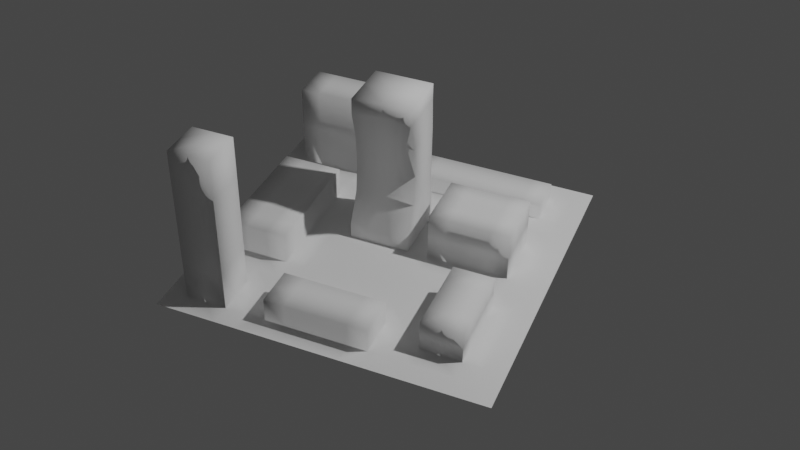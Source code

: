 # Source: mini-city-2-specular.blend  (saved by Blender 2.92.15; exported with 4.5.12 LTS)
import bpy
from mathutils import Matrix  # noqa: F401  (used for matrix-valued properties, if any)

bpy.ops.wm.read_factory_settings(use_empty=True)
scene = bpy.context.scene
scene.name = 'Scene'

# ---- collections
col_collection = bpy.data.collections.new('Collection'); scene.collection.children.link(col_collection)

# ---- world
world_world = bpy.data.worlds.new('World'); scene.world = world_world
world_world.use_nodes = True; world_world.node_tree.nodes.clear()
_N = world_world.node_tree.nodes; _L = world_world.node_tree.links
n0 = _N.new('ShaderNodeOutputWorld'); n0.name = 'World Output'; n0.location = (300, 300)
n1 = _N.new('ShaderNodeBackground'); n1.name = 'Background'; n1.location = (10, 300)
n1.inputs[0].default_value = (0.05088, 0.05088, 0.05088, 1.0)
_L.new(n1.outputs[0], n0.inputs[0])
n0.is_active_output = True
world_world.color = (0.05088, 0.05088, 0.05088)
world_world.use_sun_shadow = False
world_world.sun_shadow_jitter_overblur = 0.0

# ---- cameras
cam_camera = bpy.data.cameras.new('Camera')
cam_camera.clip_end = 100.0
cam_camera.ortho_scale = 7.314

# ---- lights
light_light = bpy.data.lights.new('Light', 'POINT')
light_light.transmission_factor = 0.0
light_light.energy = 1000.0
light_light.shadow_soft_size = 0.1
light_light.shadow_maximum_resolution = 0.006
light_light.use_absolute_resolution = True

# ---- meshes
me_plane_008 = bpy.data.meshes.new('Plane.008')
me_plane_008.from_pydata([(-1.0, -1.0, 0.0), (1.0, -1.0, 0.0), (-1.0, 1.0, 0.0), (1.0, 1.0, 0.0), (-1.0, 0.875, 0.0), (-1.0, 0.75, 0.0), (-1.0, 0.625, 0.0), (-1.0, 0.5, 0.0), (-1.0, 0.375, 0.0), (-1.0, 0.25, 0.0), (-1.0, 0.125, 0.0), (-1.0, 0.0, 0.0), (-1.0, -0.125, 0.0), (-1.0, -0.25, 0.0), (-1.0, -0.375, 0.0), (-1.0, -0.5, 0.0), (-1.0, -0.625, 0.0), (-1.0, -0.75, 0.0), (-1.0, -0.875, 0.0), (-0.875, -1.0, 0.0), (-0.75, -1.0, 0.0), (-0.625, -1.0, 0.0), (-0.5, -1.0, 0.0), (-0.375, -1.0, 0.0), (-0.25, -1.0, 0.0), (-0.125, -1.0, 0.0), (0.0, -1.0, 0.0), (0.125, -1.0, 0.0), (0.25, -1.0, 0.0), (0.375, -1.0, 0.0), (0.5, -1.0, 0.0), (0.625, -1.0, 0.0), (0.75, -1.0, 0.0), (0.875, -1.0, 0.0), (1.0, -0.875, 0.0), (1.0, -0.75, 0.0), (1.0, -0.625, 0.0), (1.0, -0.5, 0.0), (1.0, -0.375, 0.0), (1.0, -0.25, 0.0), (1.0, -0.125, 0.0), (1.0, 0.0, 0.0), (1.0, 0.125, 0.0), (1.0, 0.25, 0.0), (1.0, 0.375, 0.0), (1.0, 0.5, 0.0), (1.0, 0.625, 0.0), (1.0, 0.75, 0.0), (1.0, 0.875, 0.0), (0.875, 1.0, 0.0), (0.75, 1.0, 0.0), (0.625, 1.0, 0.0), (0.5, 1.0, 0.0), (0.375, 1.0, 0.0), (0.25, 1.0, 0.0), (0.125, 1.0, 0.0), (0.0, 1.0, 0.0), (-0.125, 1.0, 0.0), (-0.25, 1.0, 0.0), (-0.375, 1.0, 0.0), (-0.5, 1.0, 0.0), (-0.625, 1.0, 0.0), (-0.75, 1.0, 0.0), (-0.875, 1.0, 0.0), (-0.875, -0.875, 0.0), (-0.5, -0.875, 0.0), (-0.375, -0.875, 0.0), (-0.25, -0.875, 0.0), (-0.125, -0.875, 0.0), (2.98e-08, -0.875, 0.0), (0.125, -0.875, 0.0), (0.25, -0.875, 0.0), (0.375, -0.875, 0.0), (0.5, -0.875, 0.0), (0.625, -0.875, 0.0), (0.75, -0.875, 0.0), (0.875, -0.875, 0.0), (-0.875, -0.75, 1.0), (-0.625, -0.75, 0.0), (-0.5, -0.75, 0.0), (-0.375, -0.75, 0.0), (0.25, -0.75, 0.0), (0.375, -0.75, 0.0), (0.5, -0.75, 0.0), (0.625, -0.75, 0.0), (0.75, -0.75, 0.0), (0.875, -0.75, 0.0), (-0.875, -0.625, 0.0), (-0.625, -0.625, 0.0), (-0.5, -0.625, 0.0), (-0.375, -0.625, 0.0), (-0.25, -0.625, 0.0), (-0.125, -0.625, 0.0), (0.0, -0.625, 0.0), (0.125, -0.625, 0.0), (0.25, -0.625, 0.0), (0.375, -0.625, 0.0), (0.5, -0.625, 0.0), (0.5, -2.98e-08, 0.3), (0.75, -0.625, 0.0), (0.875, -0.625, 0.0), (-0.875, -0.5, 0.0), (-0.75, -0.5, 0.0), (-0.625, -0.5, 0.0), (-0.5, -0.5, 0.0), (-0.375, -0.5, 0.0), (-0.25, -0.5, 0.0), (-0.125, -0.5, 0.0), (2.98e-08, -0.5, 0.0), (0.125, -0.5, 0.0), (0.25, -0.5, 0.0), (0.375, -0.5, 0.0), (0.5, -0.5, 0.0), (0.375, 0.0, 0.3), (0.75, -0.5, 0.0), (0.875, -0.5, 0.0), (-0.875, -0.375, 0.0), (-0.75, -0.375, 0.0), (-0.625, -0.375, 0.0), (-0.5, -0.375, 0.0), (-0.375, -0.375, 0.0), (-0.25, -0.375, 0.0), (-0.125, -0.375, 0.0), (0.0, -0.375, 0.0), (0.125, -0.375, 0.0), (0.25, -0.375, 0.0), (0.375, -0.375, 0.0), (0.5, -0.375, 0.0), (0.25, -2.98e-08, 0.3), (0.75, -0.375, 0.0), (0.875, -0.375, 0.0), (-0.875, -0.25, 0.0), (-0.5, -0.25, 0.0), (-0.375, -0.25, 0.0), (-0.25, -0.25, 0.0), (-0.125, -0.25, 0.0), (0.0, -0.25, 0.0), (0.125, -0.25, 0.0), (0.25, -0.25, 0.0), (0.375, -0.25, 0.0), (0.5, -0.25, 0.0), (0.625, -0.25, 0.0), (0.75, -0.25, 0.0), (0.875, -0.25, 0.0), (-0.875, -0.125, 0.0), (-0.5, -0.125, 0.0), (-0.375, -0.125, 0.0), (-0.25, -0.125, 0.0), (-0.125, -0.125, 0.0), (0.0, -0.125, 0.0), (0.125, -0.125, 0.0), (0.25, -0.125, 0.0), (0.375, -0.125, 0.0), (0.5, -0.125, 0.0), (0.625, -0.125, 0.0), (0.75, -0.125, 0.0), (0.875, -0.125, 0.0), (-0.875, 2.98e-08, 0.0), (-0.375, 0.625, 0.0), (-0.5, -1.49e-08, 0.0), (-0.375, -1.49e-08, 0.0), (-0.25, 0.0, 0.0), (2.98e-08, -2.98e-08, 0.0), (0.125, -2.98e-08, 0.0), (0.25, -2.98e-08, 0.0), (0.375, 0.0, 0.0), (0.5, -2.98e-08, 0.0), (0.625, -2.98e-08, 0.0), (0.75, -2.98e-08, 0.0), (0.875, -2.98e-08, 0.0), (-0.875, 0.125, 0.0), (-0.5, 0.625, 0.0), (-0.5, 0.125, 0.0), (-0.375, 0.125, 0.0), (-0.25, 0.125, 0.0), (2.98e-08, -0.875, 0.1508), (-0.125, -0.875, 0.1508), (0.125, 0.125, 0.0), (0.25, 0.125, 0.0), (0.75, 0.125, 0.0), (0.875, 0.125, 0.0), (-0.875, 0.25, 0.0), (-0.875, 0.625, 0.0), (-0.5, 0.25, 0.0), (-0.375, 0.25, 0.0), (-0.25, -0.875, 0.1508), (-0.375, -0.875, 0.1508), (0.25, 0.25, 0.0), (0.75, 0.25, 0.0), (0.875, 0.25, 0.0), (-0.875, 0.375, 0.0), (-0.75, 0.375, 0.0), (-0.625, 0.375, 0.0), (-0.5, 0.375, 0.0), (-0.375, 0.375, 0.0), (-0.25, 0.375, 0.0), (-0.125, 0.375, 0.0), (-2.98e-08, 0.375, 0.0), (0.125, 0.375, 0.0), (0.25, 0.375, 0.0), (0.375, 0.375, 0.0), (0.5, 0.375, 0.0), (0.625, 0.375, 0.0), (0.75, 0.375, 0.0), (0.875, 0.375, 0.0), (-0.875, 0.5, 0.0), (-0.75, 0.5, 0.0), (-0.625, 0.5, 0.0), (-0.5, 0.5, 0.0), (-0.375, 0.5, 0.0), (-0.25, 0.5, 0.0), (-0.125, 0.5, 0.0), (0.0, 0.5, 0.0), (0.125, 0.5, 0.0), (0.25, 0.5, 0.0), (0.375, 0.5, 0.0), (0.5, 0.5, 0.0), (0.625, 0.5, 0.0), (0.75, 0.5, 0.0), (0.875, 0.5, 0.0), (-0.75, 0.625, 0.0), (-0.625, 0.625, 0.0), (-0.25, 0.625, 0.0), (-0.125, 0.625, 0.0), (0.0, 0.625, 0.0), (0.125, 0.625, 0.0), (0.25, 0.625, 0.0), (0.375, 0.625, 0.0), (0.5, 0.625, 0.0), (0.625, 0.625, 0.0), (0.75, 0.625, 0.0), (0.875, 0.625, 0.0), (-0.875, 0.75, 0.0), (-0.625, 0.875, 0.5418), (-0.375, 0.75, 0.0), (-0.25, 0.75, 0.0), (-0.125, 0.75, 0.0), (0.75, 0.75, 0.0), (0.875, 0.75, 0.0), (-0.625, 0.875, 0.0), (-0.5, 0.875, 0.0), (-0.25, 0.875, 0.0), (-0.125, 0.875, 0.0), (0.0, 0.875, 0.0), (0.125, 0.875, 0.0), (0.25, 0.875, 0.0), (0.375, 0.875, 0.0), (0.5, 0.875, 0.0), (0.625, 0.875, 0.0), (0.75, 0.875, 0.0), (0.875, 0.875, 0.0), (0.5, -0.75, 0.2), (0.625, -0.75, 0.2), (0.75, -0.75, 0.2), (0.5, -0.625, 0.2), (0.625, -0.625, 0.2), (0.75, -0.625, 0.2), (0.5, -0.5, 0.2), (0.625, -0.5, 0.2), (0.75, -0.5, 0.2), (0.5, -0.375, 0.2), (0.625, -0.375, 0.2), (0.75, -0.375, 0.2), (0.5, -0.25, 0.2), (0.625, -0.25, 0.2), (0.75, -0.25, 0.2), (0.625, -2.98e-08, 0.3), (0.75, -2.98e-08, 0.3), (0.25, 0.125, 0.3), (0.375, 0.125, 0.3), (0.5, 0.125, 0.3), (0.625, 0.125, 0.3), (0.75, 0.125, 0.3), (0.25, 0.25, 0.3), (0.375, 0.25, 0.3), (0.5, 0.25, 0.3), (0.625, 0.25, 0.3), (0.75, 0.25, 0.3), (0.25, 0.375, 0.3), (0.375, 0.375, 0.3), (0.5, 0.375, 0.3), (0.625, 0.375, 0.3), (0.75, 0.375, 0.3), (-0.125, 0.625, 0.1), (0.0, 0.625, 0.1), (0.125, 0.625, 0.1), (0.25, 0.625, 0.1), (0.375, 0.625, 0.1), (0.5, 0.625, 0.1), (0.625, 0.625, 0.1), (0.75, 0.625, 0.1), (-0.125, 0.75, 0.1), (0.0, 0.75, 0.1), (0.125, 0.75, 0.1), (0.25, 0.75, 0.1), (0.375, 0.75, 0.1), (0.5, 0.75, 0.1), (0.625, 0.75, 0.1), (0.75, 0.75, 0.1), (-0.125, 0.875, 0.1), (0.0, 0.875, 0.1), (0.125, 0.875, 0.1), (0.25, 0.875, 0.1), (0.375, 0.875, 0.1), (0.5, 0.875, 0.1), (0.625, 0.875, 0.1), (0.75, 0.875, 0.1), (-0.875, -0.375, 0.1855), (-0.75, -0.375, 0.1855), (-0.625, -0.375, 0.1855), (-0.5, -0.375, 0.1855), (-0.875, -0.25, 0.1855), (-0.875, 0.75, 0.5418), (-0.5, -0.25, 0.1855), (-0.625, -0.875, 1.0), (-0.75, 0.625, 0.5418), (-0.75, -0.875, 1.0), (-0.625, 0.625, 0.5418), (-0.5, -1.49e-08, 0.1855), (-0.875, -0.875, 1.0), (-0.375, 0.625, 0.5418), (-0.875, 0.875, 0.0), (-0.75, 0.875, 0.0), (-0.375, 0.875, 0.0), (-0.75, -0.25, 0.1855), (-0.625, -0.25, 0.1855), (-0.875, -0.125, 0.1855), (-0.75, -0.125, 0.1855), (-0.625, -0.125, 0.1855), (-0.5, -0.125, 0.1855), (-0.875, 2.98e-08, 0.1855), (-0.75, -1.49e-08, 0.1855), (-0.625, 7.451e-09, 0.1855), (-0.875, 0.125, 0.1855), (-0.75, 0.125, 0.1855), (-0.625, 0.125, 0.1855), (-0.5, 0.125, 0.1855), (-0.875, 0.25, 0.1855), (-0.75, 0.25, 0.1855), (-0.625, 0.25, 0.1855), (-0.5, 0.25, 0.1855), (-0.875, 0.375, 0.1855), (-0.75, 0.375, 0.1855), (-0.625, 0.375, 0.1855), (-0.5, 0.375, 0.1855), (-0.875, 0.875, 0.5418), (-0.75, -0.875, 0.0), (-0.625, -0.875, 0.0), (-0.875, -0.75, 0.0), (-0.75, -0.625, 0.0), (-0.5, 0.625, 0.5418), (-0.875, 0.625, 0.5418), (-0.75, 0.75, 0.5418), (-0.625, 0.75, 0.5418), (-0.5, 0.75, 0.5418), (-0.375, 0.75, 0.5418), (-0.75, 0.875, 0.5418), (-0.5, 0.875, 0.5418), (-0.375, 0.875, 0.5418), (-0.75, -0.75, 1.0), (-0.625, -0.75, 1.0), (-0.875, -0.625, 1.0), (-0.75, -0.625, 1.0), (-0.625, -0.625, 1.0), (-0.125, -1.49e-08, 0.0), (-0.25, 0.25, 0.0), (0.125, 0.25, 0.0), (0.125, -0.875, 0.1508), (0.25, -0.875, 0.1508), (-0.375, -0.75, 0.1508), (-0.25, -0.75, 0.1508), (-0.125, -0.75, 0.1508), (0.0, -0.75, 0.1508), (0.125, -0.75, 0.1508), (0.25, -0.75, 0.1508), (-0.375, -0.625, 0.1508), (-0.25, -0.625, 0.1508), (-0.125, -0.625, 0.1508), (0.0, -0.625, 0.1508), (0.125, -0.625, 0.1508), (0.25, -0.625, 0.1508), (-0.875, 0.875, 0.2705), (-0.375, 0.625, 0.2705), (-0.625, 0.875, 0.2705), (-0.75, 0.875, 0.2705), (-0.375, 0.875, 0.2705), (-0.875, 0.75, 0.2705), (-0.875, 0.625, 0.2705), (-0.625, 0.625, 0.2705), (-0.5, 0.625, 0.2705), (-0.375, 0.75, 0.2705), (-0.5, 0.875, 0.2705), (-0.75, 0.625, 0.2705), (0.75, 0.25, 0.15), (0.75, 0.375, 0.15), (0.5, -2.98e-08, 0.15), (0.625, 0.375, 0.15), (0.375, 0.0, 0.15), (0.25, -2.98e-08, 0.15), (0.5, 0.375, 0.15), (0.25, 0.125, 0.15), (0.375, 0.375, 0.15), (0.25, 0.375, 0.15), (0.25, 0.25, 0.15), (0.75, 0.125, 0.15), (0.625, -2.98e-08, 0.15), (0.75, -2.98e-08, 0.15), (-0.875, -0.75, 0.5), (-0.625, -0.875, 0.5), (-0.75, -0.625, 0.5), (-0.75, -0.875, 0.5), (-0.875, -0.875, 0.5), (-0.625, -0.75, 0.5), (-0.625, -0.625, 0.5), (-0.875, -0.625, 0.5), (-0.875, -0.75, 0.25), (-0.625, -0.875, 0.25), (-0.625, -0.625, 0.25), (-0.875, -0.625, 0.25), (-0.75, -0.625, 0.25), (-0.75, -0.875, 0.25), (-0.875, -0.875, 0.25), (-0.625, -0.75, 0.25), (-0.75, -0.625, 0.75), (-0.75, -0.875, 0.75), (-0.875, -0.875, 0.75), (-0.625, -0.75, 0.75), (-0.875, -0.75, 0.75), (-0.625, -0.875, 0.75), (-0.625, -0.625, 0.75), (-0.875, -0.625, 0.75), (0.5, -0.75, 0.1), (0.625, -0.75, 0.1), (0.75, -0.5, 0.1), (0.75, -0.375, 0.1), (0.5, -0.25, 0.1), (0.5, -0.375, 0.1), (0.75, -0.75, 0.1), (0.75, -0.625, 0.1), (0.5, -0.5, 0.1), (0.5, -0.625, 0.1), (0.625, -0.25, 0.1), (0.75, -0.25, 0.1)], [], [(65, 78, 347), (65, 80, 79), (94, 380, 95), (69, 176, 68), (93, 379, 94), (68, 185, 67), (92, 378, 93), (71, 82, 81), (73, 82, 72), (73, 84, 83), (75, 84, 74), (76, 85, 75), (79, 88, 78), (79, 90, 89), (67, 186, 66), (91, 377, 92), (66, 369, 80), (90, 376, 91), (80, 375, 90), (82, 95, 81), (83, 96, 82), (439, 260, 436), (431, 254, 440), (86, 99, 85), (349, 101, 87), (349, 103, 102), (89, 103, 88), (90, 104, 89), (91, 105, 90), (92, 106, 91), (93, 107, 92), (94, 108, 93), (95, 109, 94), (96, 110, 95), (97, 111, 96), (435, 264, 441), (432, 251, 431), (99, 115, 114), (101, 117, 116), (103, 117, 102), (104, 118, 103), (104, 120, 119), (105, 121, 120), (107, 121, 106), (107, 123, 122), (109, 123, 108), (110, 124, 109), (111, 125, 110), (112, 126, 111), (434, 259, 433), (436, 263, 435), (115, 129, 114), (116, 311, 131), (131, 326, 144), (144, 330, 157), (120, 132, 119), (120, 134, 133), (122, 134, 121), (123, 135, 122), (124, 136, 123), (124, 138, 137), (126, 138, 125), (127, 139, 126), (438, 253, 437), (440, 257, 439), (129, 143, 142), (157, 333, 170), (183, 336, 172), (193, 340, 183), (133, 145, 132), (133, 147, 146), (135, 147, 134), (136, 148, 135), (137, 149, 136), (137, 151, 150), (138, 152, 151), (139, 153, 152), (141, 153, 140), (141, 155, 154), (143, 155, 142), (192, 344, 193), (132, 310, 119), (119, 309, 118), (145, 160, 159), (147, 160, 146), (148, 161, 147), (149, 364, 148), (150, 162, 149), (151, 163, 150), (152, 164, 151), (153, 165, 152), (154, 166, 153), (155, 167, 154), (156, 168, 155), (191, 343, 192), (145, 313, 132), (170, 337, 181), (160, 172, 159), (161, 173, 160), (163, 178, 177), (405, 98, 395), (396, 282, 394), (395, 113, 397), (399, 281, 396), (168, 180, 179), (159, 329, 145), (118, 308, 117), (190, 342, 191), (172, 184, 183), (173, 365, 184), (177, 187, 366), (397, 128, 398), (398, 268, 400), (401, 280, 399), (400, 273, 403), (180, 188, 179), (181, 341, 190), (172, 318, 159), (117, 307, 116), (183, 194, 193), (184, 195, 194), (187, 198, 366), (402, 279, 401), (403, 278, 402), (404, 267, 406), (406, 266, 405), (189, 203, 188), (191, 205, 190), (191, 207, 206), (192, 208, 207), (194, 208, 193), (195, 209, 194), (195, 211, 210), (197, 211, 196), (197, 213, 212), (199, 213, 198), (199, 215, 214), (200, 216, 215), (201, 217, 216), (202, 218, 217), (204, 218, 203), (205, 220, 182), (207, 220, 206), (208, 221, 207), (208, 158, 171), (210, 158, 209), (210, 223, 222), (211, 224, 223), (213, 224, 212), (214, 225, 213), (215, 226, 214), (216, 227, 215), (217, 228, 216), (217, 230, 229), (219, 230, 218), (222, 234, 158), (223, 235, 222), (223, 291, 236), (242, 300, 243), (237, 290, 230), (236, 299, 242), (230, 289, 229), (249, 298, 237), (229, 288, 228), (231, 237, 230), (235, 323, 234), (235, 242, 241), (248, 306, 249), (228, 287, 227), (247, 305, 248), (227, 286, 226), (246, 304, 247), (226, 285, 225), (245, 303, 246), (238, 249, 237), (19, 18, 0), (19, 346, 64), (21, 346, 20), (22, 347, 21), (22, 66, 65), (24, 66, 23), (25, 67, 24), (25, 69, 68), (27, 69, 26), (27, 71, 70), (28, 72, 71), (30, 72, 29), (30, 74, 73), (32, 74, 31), (32, 76, 75), (33, 34, 76), (76, 35, 86), (86, 36, 100), (36, 115, 100), (37, 130, 115), (38, 143, 130), (39, 156, 143), (40, 169, 156), (41, 180, 169), (42, 189, 180), (43, 204, 189), (44, 219, 204), (45, 231, 219), (46, 238, 231), (47, 250, 238), (48, 49, 250), (250, 50, 249), (249, 51, 248), (247, 51, 52), (247, 53, 246), (246, 54, 245), (244, 54, 55), (243, 55, 56), (243, 57, 242), (241, 57, 58), (323, 58, 59), (240, 59, 60), (239, 60, 61), (322, 61, 62), (321, 62, 63), (4, 63, 2), (5, 321, 4), (182, 5, 6), (205, 6, 7), (8, 205, 7), (9, 190, 8), (170, 9, 10), (157, 10, 11), (144, 11, 12), (13, 144, 12), (116, 13, 14), (101, 14, 15), (87, 15, 16), (17, 87, 16), (64, 17, 18), (251, 255, 254), (253, 255, 252), (254, 258, 257), (255, 259, 258), (258, 260, 257), (259, 261, 258), (260, 264, 263), (261, 265, 264), (433, 256, 438), (442, 262, 434), (437, 252, 432), (441, 265, 442), (128, 269, 268), (113, 270, 269), (266, 270, 98), (266, 272, 271), (269, 273, 268), (270, 274, 269), (271, 275, 270), (272, 276, 271), (274, 278, 273), (275, 279, 274), (275, 281, 280), (276, 282, 281), (394, 277, 393), (393, 272, 404), (284, 291, 283), (285, 292, 284), (286, 293, 285), (287, 294, 286), (288, 295, 287), (289, 296, 288), (289, 298, 297), (292, 299, 291), (293, 300, 292), (294, 301, 293), (295, 302, 294), (295, 304, 303), (296, 305, 304), (297, 306, 305), (243, 301, 244), (224, 283, 223), (244, 302, 245), (225, 284, 224), (386, 345, 381), (383, 357, 391), (381, 356, 384), (385, 355, 390), (387, 312, 386), (389, 317, 388), (390, 320, 382), (308, 311, 307), (309, 324, 308), (309, 313, 325), (311, 327, 326), (324, 328, 327), (325, 329, 328), (326, 331, 330), (328, 331, 327), (329, 332, 328), (331, 333, 330), (332, 334, 331), (318, 335, 332), (334, 337, 333), (334, 339, 338), (336, 339, 335), (338, 341, 337), (338, 343, 342), (340, 343, 339), (391, 358, 385), (384, 233, 383), (388, 315, 392), (382, 350, 389), (392, 351, 387), (424, 319, 425), (423, 363, 429), (425, 77, 427), (426, 314, 428), (315, 312, 351), (317, 352, 315), (350, 353, 317), (350, 355, 354), (352, 345, 312), (353, 356, 352), (354, 233, 353), (355, 357, 354), (319, 359, 77), (316, 360, 359), (77, 362, 361), (359, 363, 362), (429, 360, 426), (427, 361, 430), (428, 316, 424), (430, 362, 423), (185, 369, 186), (176, 370, 185), (176, 372, 371), (367, 372, 175), (367, 374, 373), (369, 376, 375), (371, 376, 370), (372, 377, 371), (373, 378, 372), (373, 380, 379), (70, 175, 69), (95, 374, 81), (71, 367, 70), (81, 368, 71), (220, 387, 182), (158, 389, 171), (221, 392, 220), (322, 383, 239), (240, 385, 323), (234, 382, 158), (171, 388, 221), (182, 386, 232), (323, 390, 234), (321, 384, 322), (239, 391, 240), (232, 381, 321), (188, 404, 179), (203, 393, 188), (168, 405, 167), (179, 406, 168), (187, 402, 199), (199, 401, 200), (178, 403, 187), (200, 399, 201), (164, 400, 178), (165, 398, 164), (201, 396, 202), (166, 397, 165), (202, 394, 203), (167, 395, 166), (418, 409, 419), (416, 410, 420), (415, 414, 418), (417, 412, 422), (422, 408, 416), (421, 407, 415), (419, 413, 417), (420, 411, 421), (346, 421, 64), (349, 417, 88), (64, 415, 348), (78, 416, 347), (88, 422, 78), (348, 418, 87), (347, 420, 346), (87, 419, 349), (414, 423, 409), (408, 424, 410), (407, 430, 414), (413, 426, 412), (412, 428, 408), (411, 427, 407), (409, 429, 413), (410, 425, 411), (141, 442, 142), (85, 432, 84), (142, 434, 129), (114, 438, 99), (97, 439, 112), (99, 437, 85), (127, 435, 140), (129, 433, 114), (84, 431, 83), (140, 441, 141), (83, 440, 97), (112, 436, 127), (65, 79, 78), (65, 66, 80), (94, 379, 380), (69, 175, 176), (93, 378, 379), (68, 176, 185), (92, 377, 378), (71, 72, 82), (73, 83, 82), (73, 74, 84), (75, 85, 84), (76, 86, 85), (79, 89, 88), (79, 80, 90), (67, 185, 186), (91, 376, 377), (66, 186, 369), (90, 375, 376), (80, 369, 375), (82, 96, 95), (83, 97, 96), (439, 257, 260), (431, 251, 254), (86, 100, 99), (349, 102, 101), (349, 88, 103), (89, 104, 103), (90, 105, 104), (91, 106, 105), (92, 107, 106), (93, 108, 107), (94, 109, 108), (95, 110, 109), (96, 111, 110), (97, 112, 111), (435, 263, 264), (432, 252, 251), (99, 100, 115), (101, 102, 117), (103, 118, 117), (104, 119, 118), (104, 105, 120), (105, 106, 121), (107, 122, 121), (107, 108, 123), (109, 124, 123), (110, 125, 124), (111, 126, 125), (112, 127, 126), (434, 262, 259), (436, 260, 263), (115, 130, 129), (116, 307, 311), (131, 311, 326), (144, 326, 330), (120, 133, 132), (120, 121, 134), (122, 135, 134), (123, 136, 135), (124, 137, 136), (124, 125, 138), (126, 139, 138), (127, 140, 139), (438, 256, 253), (440, 254, 257), (129, 130, 143), (157, 330, 333), (183, 340, 336), (193, 344, 340), (133, 146, 145), (133, 134, 147), (135, 148, 147), (136, 149, 148), (137, 150, 149), (137, 138, 151), (138, 139, 152), (139, 140, 153), (141, 154, 153), (141, 142, 155), (143, 156, 155), (192, 343, 344), (132, 313, 310), (119, 310, 309), (145, 146, 160), (147, 161, 160), (148, 364, 161), (149, 162, 364), (150, 163, 162), (151, 164, 163), (152, 165, 164), (153, 166, 165), (154, 167, 166), (155, 168, 167), (156, 169, 168), (191, 342, 343), (145, 329, 313), (170, 333, 337), (160, 173, 172), (161, 174, 173), (163, 164, 178), (405, 266, 98), (396, 281, 282), (395, 98, 113), (399, 280, 281), (168, 169, 180), (159, 318, 329), (118, 309, 308), (190, 341, 342), (172, 173, 184), (173, 174, 365), (177, 178, 187), (397, 113, 128), (398, 128, 268), (401, 279, 280), (400, 268, 273), (180, 189, 188), (181, 337, 341), (172, 336, 318), (117, 308, 307), (183, 184, 194), (184, 365, 195), (187, 199, 198), (402, 278, 279), (403, 273, 278), (404, 272, 267), (406, 267, 266), (189, 204, 203), (191, 206, 205), (191, 192, 207), (192, 193, 208), (194, 209, 208), (195, 210, 209), (195, 196, 211), (197, 212, 211), (197, 198, 213), (199, 214, 213), (199, 200, 215), (200, 201, 216), (201, 202, 217), (202, 203, 218), (204, 219, 218), (205, 206, 220), (207, 221, 220), (208, 171, 221), (208, 209, 158), (210, 222, 158), (210, 211, 223), (211, 212, 224), (213, 225, 224), (214, 226, 225), (215, 227, 226), (216, 228, 227), (217, 229, 228), (217, 218, 230), (219, 231, 230), (222, 235, 234), (223, 236, 235), (223, 283, 291), (242, 299, 300), (237, 298, 290), (236, 291, 299), (230, 290, 289), (249, 306, 298), (229, 289, 288), (231, 238, 237), (235, 241, 323), (235, 236, 242), (248, 305, 306), (228, 288, 287), (247, 304, 305), (227, 287, 286), (246, 303, 304), (226, 286, 285), (245, 302, 303), (238, 250, 249), (19, 64, 18), (19, 20, 346), (21, 347, 346), (22, 65, 347), (22, 23, 66), (24, 67, 66), (25, 68, 67), (25, 26, 69), (27, 70, 69), (27, 28, 71), (28, 29, 72), (30, 73, 72), (30, 31, 74), (32, 75, 74), (32, 33, 76), (33, 1, 34), (76, 34, 35), (86, 35, 36), (36, 37, 115), (37, 38, 130), (38, 39, 143), (39, 40, 156), (40, 41, 169), (41, 42, 180), (42, 43, 189), (43, 44, 204), (44, 45, 219), (45, 46, 231), (46, 47, 238), (47, 48, 250), (48, 3, 49), (250, 49, 50), (249, 50, 51), (247, 248, 51), (247, 52, 53), (246, 53, 54), (244, 245, 54), (243, 244, 55), (243, 56, 57), (241, 242, 57), (323, 241, 58), (240, 323, 59), (239, 240, 60), (322, 239, 61), (321, 322, 62), (4, 321, 63), (5, 232, 321), (182, 232, 5), (205, 182, 6), (8, 190, 205), (9, 181, 190), (170, 181, 9), (157, 170, 10), (144, 157, 11), (13, 131, 144), (116, 131, 13), (101, 116, 14), (87, 101, 15), (17, 348, 87), (64, 348, 17), (251, 252, 255), (253, 256, 255), (254, 255, 258), (255, 256, 259), (258, 261, 260), (259, 262, 261), (260, 261, 264), (261, 262, 265), (433, 259, 256), (442, 265, 262), (437, 253, 252), (441, 264, 265), (128, 113, 269), (113, 98, 270), (266, 271, 270), (266, 267, 272), (269, 274, 273), (270, 275, 274), (271, 276, 275), (272, 277, 276), (274, 279, 278), (275, 280, 279), (275, 276, 281), (276, 277, 282), (394, 282, 277), (393, 277, 272), (284, 292, 291), (285, 293, 292), (286, 294, 293), (287, 295, 294), (288, 296, 295), (289, 297, 296), (289, 290, 298), (292, 300, 299), (293, 301, 300), (294, 302, 301), (295, 303, 302), (295, 296, 304), (296, 297, 305), (297, 298, 306), (243, 300, 301), (224, 284, 283), (244, 301, 302), (225, 285, 284), (386, 312, 345), (383, 233, 357), (381, 345, 356), (385, 358, 355), (387, 351, 312), (389, 350, 317), (390, 355, 320), (308, 324, 311), (309, 325, 324), (309, 310, 313), (311, 324, 327), (324, 325, 328), (325, 313, 329), (326, 327, 331), (328, 332, 331), (329, 318, 332), (331, 334, 333), (332, 335, 334), (318, 336, 335), (334, 338, 337), (334, 335, 339), (336, 340, 339), (338, 342, 341), (338, 339, 343), (340, 344, 343), (391, 357, 358), (384, 356, 233), (388, 317, 315), (382, 320, 350), (392, 315, 351), (424, 316, 319), (423, 362, 363), (425, 319, 77), (426, 360, 314), (315, 352, 312), (317, 353, 352), (350, 354, 353), (350, 320, 355), (352, 356, 345), (353, 233, 356), (354, 357, 233), (355, 358, 357), (319, 316, 359), (316, 314, 360), (77, 359, 362), (359, 360, 363), (429, 363, 360), (427, 77, 361), (428, 314, 316), (430, 361, 362), (185, 370, 369), (176, 371, 370), (176, 175, 372), (367, 373, 372), (367, 368, 374), (369, 370, 376), (371, 377, 376), (372, 378, 377), (373, 379, 378), (373, 374, 380), (70, 367, 175), (95, 380, 374), (71, 368, 367), (81, 374, 368), (220, 392, 387), (158, 382, 389), (221, 388, 392), (322, 384, 383), (240, 391, 385), (234, 390, 382), (171, 389, 388), (182, 387, 386), (323, 385, 390), (321, 381, 384), (239, 383, 391), (232, 386, 381), (188, 393, 404), (203, 394, 393), (168, 406, 405), (179, 404, 406), (187, 403, 402), (199, 402, 401), (178, 400, 403), (200, 401, 399), (164, 398, 400), (165, 397, 398), (201, 399, 396), (166, 395, 397), (202, 396, 394), (167, 405, 395), (418, 414, 409), (416, 408, 410), (415, 407, 414), (417, 413, 412), (422, 412, 408), (421, 411, 407), (419, 409, 413), (420, 410, 411), (346, 420, 421), (349, 419, 417), (64, 421, 415), (78, 422, 416), (88, 417, 422), (348, 415, 418), (347, 416, 420), (87, 418, 419), (414, 430, 423), (408, 428, 424), (407, 427, 430), (413, 429, 426), (412, 426, 428), (411, 425, 427), (409, 423, 429), (410, 424, 425), (141, 441, 442), (85, 437, 432), (142, 442, 434), (114, 433, 438), (97, 440, 439), (99, 438, 437), (127, 436, 435), (129, 434, 433), (84, 432, 431), (140, 435, 441), (83, 431, 440), (112, 439, 436)])
me_plane_008.polygons.foreach_set('use_smooth', [True] * 810)
_uv = me_plane_008.uv_layers.new(name='UVMap')
_uv.uv.foreach_set('vector', [0.25, 0.0625, 0.1875, 0.125, 0.1875, 0.0625, 0.25, 0.0625, 0.3125, 0.125, 0.25, 0.125, 0.5625, 0.1875, 0.625, 0.1875, 0.625, 0.1875, 0.5, 0.0625, 0.4375, 0.0625, 0.4375, 0.0625, 0.5, 0.1875, 0.5625, 0.1875, 0.5625, 0.1875, 0.4375, 0.0625, 0.375, 0.0625, 0.375, 0.0625, 0.4375, 0.1875, 0.5, 0.1875, 0.5, 0.1875, 0.625, 0.0625, 0.6875, 0.125, 0.625, 0.125, 0.75, 0.0625, 0.6875, 0.125, 0.6875, 0.0625, 0.75, 0.0625, 0.8125, 0.125, 0.75, 0.125, 0.875, 0.0625, 0.8125, 0.125, 0.8125, 0.0625, 0.9375, 0.0625, 0.875, 0.125, 0.875, 0.0625, 0.25, 0.125, 0.1875, 0.1875, 0.1875, 0.125, 0.25, 0.125, 0.3125, 0.1875, 0.25, 0.1875, 0.375, 0.0625, 0.3125, 0.0625, 0.3125, 0.0625, 0.375, 0.1875, 0.4375, 0.1875, 0.4375, 0.1875, 0.3125, 0.0625, 0.3125, 0.125, 0.3125, 0.125, 0.3125, 0.1875, 0.375, 0.1875, 0.375, 0.1875, 0.3125, 0.125, 0.3125, 0.1875, 0.3125, 0.1875, 0.6875, 0.125, 0.625, 0.1875, 0.625, 0.125, 0.75, 0.125, 0.6875, 0.1875, 0.6875, 0.125, 0.75, 0.25, 0.75, 0.3125, 0.75, 0.3125, 0.75, 0.125, 0.75, 0.1875, 0.75, 0.1875, 0.9375, 0.125, 0.875, 0.1875, 0.875, 0.125, 0.125, 0.1875, 0.0625, 0.25, 0.0625, 0.1875, 0.125, 0.1875, 0.1875, 0.25, 0.125, 0.25, 0.25, 0.1875, 0.1875, 0.25, 0.1875, 0.1875, 0.3125, 0.1875, 0.25, 0.25, 0.25, 0.1875, 0.375, 0.1875, 0.3125, 0.25, 0.3125, 0.1875, 0.4375, 0.1875, 0.375, 0.25, 0.375, 0.1875, 0.5, 0.1875, 0.4375, 0.25, 0.4375, 0.1875, 0.5625, 0.1875, 0.5, 0.25, 0.5, 0.1875, 0.625, 0.1875, 0.5625, 0.25, 0.5625, 0.1875, 0.6875, 0.1875, 0.625, 0.25, 0.625, 0.1875, 0.75, 0.1875, 0.6875, 0.25, 0.6875, 0.1875, 0.75, 0.375, 0.8125, 0.375, 0.8125, 0.375, 0.8125, 0.125, 0.75, 0.125, 0.75, 0.125, 0.875, 0.1875, 0.9375, 0.25, 0.875, 0.25, 0.0625, 0.25, 0.125, 0.3125, 0.0625, 0.3125, 0.1875, 0.25, 0.125, 0.3125, 0.125, 0.25, 0.25, 0.25, 0.1875, 0.3125, 0.1875, 0.25, 0.25, 0.25, 0.3125, 0.3125, 0.25, 0.3125, 0.3125, 0.25, 0.375, 0.3125, 0.3125, 0.3125, 0.4375, 0.25, 0.375, 0.3125, 0.375, 0.25, 0.4375, 0.25, 0.5, 0.3125, 0.4375, 0.3125, 0.5625, 0.25, 0.5, 0.3125, 0.5, 0.25, 0.625, 0.25, 0.5625, 0.3125, 0.5625, 0.25, 0.6875, 0.25, 0.625, 0.3125, 0.625, 0.25, 0.75, 0.25, 0.6875, 0.3125, 0.6875, 0.25, 0.875, 0.3125, 0.875, 0.25, 0.875, 0.25, 0.75, 0.3125, 0.75, 0.375, 0.75, 0.375, 0.9375, 0.25, 0.875, 0.3125, 0.875, 0.25, 0.0625, 0.3125, 0.0625, 0.375, 0.0625, 0.375, 0.0625, 0.375, 0.0625, 0.4375, 0.0625, 0.4375, 0.0625, 0.4375, 0.0625, 0.5, 0.0625, 0.5, 0.3125, 0.3125, 0.25, 0.375, 0.25, 0.3125, 0.3125, 0.3125, 0.375, 0.375, 0.3125, 0.375, 0.4375, 0.3125, 0.375, 0.375, 0.375, 0.3125, 0.5, 0.3125, 0.4375, 0.375, 0.4375, 0.3125, 0.5625, 0.3125, 0.5, 0.375, 0.5, 0.3125, 0.5625, 0.3125, 0.625, 0.375, 0.5625, 0.375, 0.6875, 0.3125, 0.625, 0.375, 0.625, 0.3125, 0.75, 0.3125, 0.6875, 0.375, 0.6875, 0.3125, 0.875, 0.1875, 0.875, 0.125, 0.875, 0.125, 0.75, 0.1875, 0.75, 0.25, 0.75, 0.25, 0.875, 0.3125, 0.9375, 0.375, 0.875, 0.375, 0.0625, 0.5, 0.0625, 0.5625, 0.0625, 0.5625, 0.25, 0.625, 0.25, 0.5625, 0.25, 0.5625, 0.25, 0.6875, 0.25, 0.625, 0.25, 0.625, 0.3125, 0.375, 0.25, 0.4375, 0.25, 0.375, 0.3125, 0.375, 0.375, 0.4375, 0.3125, 0.4375, 0.4375, 0.375, 0.375, 0.4375, 0.375, 0.375, 0.5, 0.375, 0.4375, 0.4375, 0.4375, 0.375, 0.5625, 0.375, 0.5, 0.4375, 0.5, 0.375, 0.5625, 0.375, 0.625, 0.4375, 0.5625, 0.4375, 0.625, 0.375, 0.6875, 0.4375, 0.625, 0.4375, 0.6875, 0.375, 0.75, 0.4375, 0.6875, 0.4375, 0.8125, 0.375, 0.75, 0.4375, 0.75, 0.375, 0.8125, 0.375, 0.875, 0.4375, 0.8125, 0.4375, 0.9375, 0.375, 0.875, 0.4375, 0.875, 0.375, 0.1875, 0.6875, 0.25, 0.6875, 0.25, 0.6875, 0.25, 0.375, 0.25, 0.3125, 0.25, 0.3125, 0.25, 0.3125, 0.1875, 0.3125, 0.1875, 0.3125, 0.25, 0.4375, 0.3125, 0.5, 0.25, 0.5, 0.375, 0.4375, 0.3125, 0.5, 0.3125, 0.4375, 0.4375, 0.4375, 0.375, 0.5, 0.375, 0.4375, 0.5, 0.4375, 0.4375, 0.5, 0.4375, 0.4375, 0.5625, 0.4375, 0.5, 0.5, 0.5, 0.4375, 0.625, 0.4375, 0.5625, 0.5, 0.5625, 0.4375, 0.6875, 0.4375, 0.625, 0.5, 0.625, 0.4375, 0.75, 0.4375, 0.6875, 0.5, 0.6875, 0.4375, 0.8125, 0.4375, 0.75, 0.5, 0.75, 0.4375, 0.875, 0.4375, 0.8125, 0.5, 0.8125, 0.4375, 0.9375, 0.4375, 0.875, 0.5, 0.875, 0.4375, 0.125, 0.6875, 0.1875, 0.6875, 0.1875, 0.6875, 0.25, 0.4375, 0.25, 0.375, 0.25, 0.375, 0.0625, 0.5625, 0.0625, 0.625, 0.0625, 0.625, 0.3125, 0.5, 0.25, 0.5625, 0.25, 0.5, 0.375, 0.5, 0.3125, 0.5625, 0.3125, 0.5, 0.5625, 0.5, 0.625, 0.5625, 0.5625, 0.5625, 0.8125, 0.5, 0.75, 0.5, 0.75, 0.5, 0.8125, 0.6875, 0.875, 0.6875, 0.875, 0.6875, 0.75, 0.5, 0.6875, 0.5, 0.6875, 0.5, 0.75, 0.6875, 0.8125, 0.6875, 0.8125, 0.6875, 0.875, 0.5, 0.9375, 0.5625, 0.875, 0.5625, 0.25, 0.5, 0.25, 0.4375, 0.25, 0.4375, 0.1875, 0.3125, 0.125, 0.3125, 0.125, 0.3125, 0.0625, 0.6875, 0.125, 0.6875, 0.125, 0.6875, 0.25, 0.5625, 0.3125, 0.625, 0.25, 0.625, 0.3125, 0.5625, 0.375, 0.625, 0.3125, 0.625, 0.5625, 0.5625, 0.625, 0.625, 0.5625, 0.625, 0.6875, 0.5, 0.625, 0.5, 0.625, 0.5, 0.625, 0.5, 0.625, 0.5625, 0.625, 0.5625, 0.6875, 0.6875, 0.75, 0.6875, 0.75, 0.6875, 0.625, 0.5625, 0.625, 0.625, 0.625, 0.625, 0.9375, 0.5625, 0.875, 0.625, 0.875, 0.5625, 0.0625, 0.625, 0.0625, 0.6875, 0.0625, 0.6875, 0.25, 0.5625, 0.25, 0.5, 0.25, 0.5, 0.125, 0.3125, 0.0625, 0.3125, 0.0625, 0.3125, 0.25, 0.625, 0.3125, 0.6875, 0.25, 0.6875, 0.3125, 0.625, 0.375, 0.6875, 0.3125, 0.6875, 0.625, 0.625, 0.5625, 0.6875, 0.5625, 0.625, 0.625, 0.6875, 0.6875, 0.6875, 0.6875, 0.6875, 0.625, 0.625, 0.625, 0.6875, 0.625, 0.6875, 0.875, 0.5625, 0.875, 0.5, 0.875, 0.5, 0.875, 0.5, 0.8125, 0.5, 0.8125, 0.5, 0.9375, 0.625, 0.875, 0.6875, 0.875, 0.625, 0.125, 0.6875, 0.0625, 0.75, 0.0625, 0.6875, 0.125, 0.6875, 0.1875, 0.75, 0.125, 0.75, 0.1875, 0.6875, 0.25, 0.75, 0.1875, 0.75, 0.3125, 0.6875, 0.25, 0.75, 0.25, 0.6875, 0.375, 0.6875, 0.3125, 0.75, 0.3125, 0.6875, 0.375, 0.6875, 0.4375, 0.75, 0.375, 0.75, 0.5, 0.6875, 0.4375, 0.75, 0.4375, 0.6875, 0.5, 0.6875, 0.5625, 0.75, 0.5, 0.75, 0.625, 0.6875, 0.5625, 0.75, 0.5625, 0.6875, 0.625, 0.6875, 0.6875, 0.75, 0.625, 0.75, 0.6875, 0.6875, 0.75, 0.75, 0.6875, 0.75, 0.75, 0.6875, 0.8125, 0.75, 0.75, 0.75, 0.8125, 0.6875, 0.875, 0.75, 0.8125, 0.75, 0.9375, 0.6875, 0.875, 0.75, 0.875, 0.6875, 0.0625, 0.75, 0.125, 0.8125, 0.0625, 0.8125, 0.1875, 0.75, 0.125, 0.8125, 0.125, 0.75, 0.25, 0.75, 0.1875, 0.8125, 0.1875, 0.75, 0.25, 0.75, 0.3125, 0.8125, 0.25, 0.8125, 0.375, 0.75, 0.3125, 0.8125, 0.3125, 0.75, 0.375, 0.75, 0.4375, 0.8125, 0.375, 0.8125, 0.4375, 0.75, 0.5, 0.8125, 0.4375, 0.8125, 0.5625, 0.75, 0.5, 0.8125, 0.5, 0.75, 0.625, 0.75, 0.5625, 0.8125, 0.5625, 0.75, 0.6875, 0.75, 0.625, 0.8125, 0.625, 0.75, 0.75, 0.75, 0.6875, 0.8125, 0.6875, 0.75, 0.8125, 0.75, 0.75, 0.8125, 0.75, 0.75, 0.8125, 0.75, 0.875, 0.8125, 0.8125, 0.8125, 0.9375, 0.75, 0.875, 0.8125, 0.875, 0.75, 0.375, 0.8125, 0.3125, 0.875, 0.3125, 0.8125, 0.4375, 0.8125, 0.375, 0.875, 0.375, 0.8125, 0.4375, 0.8125, 0.4375, 0.875, 0.4375, 0.875, 0.4375, 0.9375, 0.5, 0.9375, 0.5, 0.9375, 0.875, 0.875, 0.875, 0.8125, 0.875, 0.8125, 0.4375, 0.875, 0.4375, 0.9375, 0.4375, 0.9375, 0.875, 0.8125, 0.8125, 0.8125, 0.8125, 0.8125, 0.875, 0.9375, 0.875, 0.875, 0.875, 0.875, 0.8125, 0.8125, 0.75, 0.8125, 0.75, 0.8125, 0.9375, 0.8125, 0.875, 0.875, 0.875, 0.8125, 0.375, 0.875, 0.3125, 0.9375, 0.3125, 0.875, 0.375, 0.875, 0.4375, 0.9375, 0.375, 0.9375, 0.8125, 0.9375, 0.875, 0.9375, 0.875, 0.9375, 0.75, 0.8125, 0.6875, 0.8125, 0.6875, 0.8125, 0.75, 0.9375, 0.8125, 0.9375, 0.8125, 0.9375, 0.6875, 0.8125, 0.625, 0.8125, 0.625, 0.8125, 0.6875, 0.9375, 0.75, 0.9375, 0.75, 0.9375, 0.625, 0.8125, 0.5625, 0.8125, 0.5625, 0.8125, 0.625, 0.9375, 0.6875, 0.9375, 0.6875, 0.9375, 0.9375, 0.875, 0.875, 0.9375, 0.875, 0.875, 0.0625, 0.0, 0.0, 0.0625, 0.0, 0.0, 0.0625, 0.0, 0.125, 0.0625, 0.0625, 0.0625, 0.1875, 0.0, 0.125, 0.0625, 0.125, 0.0, 0.25, 0.0, 0.1875, 0.0625, 0.1875, 0.0, 0.25, 0.0, 0.3125, 0.0625, 0.25, 0.0625, 0.375, 0.0, 0.3125, 0.0625, 0.3125, 0.0, 0.4375, 0.0, 0.375, 0.0625, 0.375, 0.0, 0.4375, 0.0, 0.5, 0.0625, 0.4375, 0.0625, 0.5625, 0.0, 0.5, 0.0625, 0.5, 0.0, 0.5625, 0.0, 0.625, 0.0625, 0.5625, 0.0625, 0.625, 0.0, 0.6875, 0.0625, 0.625, 0.0625, 0.75, 0.0, 0.6875, 0.0625, 0.6875, 0.0, 0.75, 0.0, 0.8125, 0.0625, 0.75, 0.0625, 0.875, 0.0, 0.8125, 0.0625, 0.8125, 0.0, 0.875, 0.0, 0.9375, 0.0625, 0.875, 0.0625, 0.9375, 0.0, 1.0, 0.0625, 0.9375, 0.0625, 0.9375, 0.0625, 1.0, 0.125, 0.9375, 0.125, 0.9375, 0.125, 1.0, 0.1875, 0.9375, 0.1875, 1.0, 0.1875, 0.9375, 0.25, 0.9375, 0.1875, 1.0, 0.25, 0.9375, 0.3125, 0.9375, 0.25, 1.0, 0.3125, 0.9375, 0.375, 0.9375, 0.3125, 1.0, 0.375, 0.9375, 0.4375, 0.9375, 0.375, 1.0, 0.4375, 0.9375, 0.5, 0.9375, 0.4375, 1.0, 0.5, 0.9375, 0.5625, 0.9375, 0.5, 1.0, 0.5625, 0.9375, 0.625, 0.9375, 0.5625, 1.0, 0.625, 0.9375, 0.6875, 0.9375, 0.625, 1.0, 0.6875, 0.9375, 0.75, 0.9375, 0.6875, 1.0, 0.75, 0.9375, 0.8125, 0.9375, 0.75, 1.0, 0.8125, 0.9375, 0.875, 0.9375, 0.8125, 1.0, 0.875, 0.9375, 0.9375, 0.9375, 0.875, 1.0, 0.9375, 0.9375, 1.0, 0.9375, 0.9375, 0.9375, 0.9375, 0.875, 1.0, 0.875, 0.9375, 0.875, 0.9375, 0.8125, 1.0, 0.8125, 0.9375, 0.75, 0.9375, 0.8125, 1.0, 0.75, 1.0, 0.75, 0.9375, 0.6875, 1.0, 0.6875, 0.9375, 0.6875, 0.9375, 0.625, 1.0, 0.625, 0.9375, 0.5625, 0.9375, 0.625, 1.0, 0.5625, 1.0, 0.5, 0.9375, 0.5625, 1.0, 0.5, 1.0, 0.5, 0.9375, 0.4375, 1.0, 0.4375, 0.9375, 0.375, 0.9375, 0.4375, 1.0, 0.375, 1.0, 0.3125, 0.9375, 0.375, 1.0, 0.3125, 1.0, 0.25, 0.9375, 0.3125, 1.0, 0.25, 1.0, 0.1875, 0.9375, 0.25, 1.0, 0.1875, 1.0, 0.125, 0.9375, 0.1875, 1.0, 0.125, 1.0, 0.0625, 0.9375, 0.125, 1.0, 0.0625, 1.0, 0.0, 0.9375, 0.0625, 1.0, 0.0, 1.0, 0.0, 0.875, 0.0625, 0.9375, 0.0, 0.9375, 0.0625, 0.8125, 0.0, 0.875, 0.0, 0.8125, 0.0625, 0.75, 0.0, 0.8125, 0.0, 0.75, 0.0, 0.6875, 0.0625, 0.75, 0.0, 0.75, 0.0, 0.625, 0.0625, 0.6875, 0.0, 0.6875, 0.0625, 0.5625, 0.0, 0.625, 0.0, 0.5625, 0.0625, 0.5, 0.0, 0.5625, 0.0, 0.5, 0.0625, 0.4375, 0.0, 0.5, 0.0, 0.4375, 0.0, 0.375, 0.0625, 0.4375, 0.0, 0.4375, 0.0625, 0.3125, 0.0, 0.375, 0.0, 0.3125, 0.0625, 0.25, 0.0, 0.3125, 0.0, 0.25, 0.0625, 0.1875, 0.0, 0.25, 0.0, 0.1875, 0.0, 0.125, 0.0625, 0.1875, 0.0, 0.1875, 0.0625, 0.0625, 0.0, 0.125, 0.0, 0.0625, 0.75, 0.125, 0.8125, 0.1875, 0.75, 0.1875, 0.875, 0.125, 0.8125, 0.1875, 0.8125, 0.125, 0.75, 0.1875, 0.8125, 0.25, 0.75, 0.25, 0.8125, 0.1875, 0.875, 0.25, 0.8125, 0.25, 0.8125, 0.25, 0.75, 0.3125, 0.75, 0.25, 0.875, 0.25, 0.8125, 0.3125, 0.8125, 0.25, 0.75, 0.3125, 0.8125, 0.375, 0.75, 0.375, 0.8125, 0.3125, 0.875, 0.375, 0.8125, 0.375, 0.875, 0.25, 0.875, 0.1875, 0.875, 0.1875, 0.875, 0.375, 0.875, 0.3125, 0.875, 0.3125, 0.875, 0.125, 0.8125, 0.125, 0.8125, 0.125, 0.8125, 0.375, 0.875, 0.375, 0.875, 0.375, 0.625, 0.5, 0.6875, 0.5625, 0.625, 0.5625, 0.6875, 0.5, 0.75, 0.5625, 0.6875, 0.5625, 0.8125, 0.5, 0.75, 0.5625, 0.75, 0.5, 0.8125, 0.5, 0.875, 0.5625, 0.8125, 0.5625, 0.6875, 0.5625, 0.625, 0.625, 0.625, 0.5625, 0.75, 0.5625, 0.6875, 0.625, 0.6875, 0.5625, 0.8125, 0.5625, 0.75, 0.625, 0.75, 0.5625, 0.875, 0.5625, 0.8125, 0.625, 0.8125, 0.5625, 0.6875, 0.625, 0.625, 0.6875, 0.625, 0.625, 0.75, 0.625, 0.6875, 0.6875, 0.6875, 0.625, 0.75, 0.625, 0.8125, 0.6875, 0.75, 0.6875, 0.8125, 0.625, 0.875, 0.6875, 0.8125, 0.6875, 0.875, 0.6875, 0.875, 0.625, 0.875, 0.625, 0.875, 0.625, 0.875, 0.5625, 0.875, 0.5625, 0.5, 0.8125, 0.4375, 0.875, 0.4375, 0.8125, 0.5625, 0.8125, 0.5, 0.875, 0.5, 0.8125, 0.625, 0.8125, 0.5625, 0.875, 0.5625, 0.8125, 0.6875, 0.8125, 0.625, 0.875, 0.625, 0.8125, 0.75, 0.8125, 0.6875, 0.875, 0.6875, 0.8125, 0.8125, 0.8125, 0.75, 0.875, 0.75, 0.8125, 0.8125, 0.8125, 0.875, 0.875, 0.8125, 0.875, 0.5, 0.875, 0.4375, 0.9375, 0.4375, 0.875, 0.5625, 0.875, 0.5, 0.9375, 0.5, 0.875, 0.625, 0.875, 0.5625, 0.9375, 0.5625, 0.875, 0.6875, 0.875, 0.625, 0.9375, 0.625, 0.875, 0.6875, 0.875, 0.75, 0.9375, 0.6875, 0.9375, 0.75, 0.875, 0.8125, 0.9375, 0.75, 0.9375, 0.8125, 0.875, 0.875, 0.9375, 0.8125, 0.9375, 0.5, 0.9375, 0.5625, 0.9375, 0.5625, 0.9375, 0.5, 0.8125, 0.4375, 0.8125, 0.4375, 0.8125, 0.5625, 0.9375, 0.625, 0.9375, 0.625, 0.9375, 0.5625, 0.8125, 0.5, 0.8125, 0.5, 0.8125, 0.0625, 0.875, 0.0625, 0.9375, 0.0625, 0.9375, 0.1875, 0.9375, 0.25, 0.9375, 0.25, 0.9375, 0.0625, 0.9375, 0.125, 0.9375, 0.125, 0.9375, 0.3125, 0.9375, 0.3125, 0.875, 0.3125, 0.875, 0.0625, 0.8125, 0.0625, 0.875, 0.0625, 0.875, 0.25, 0.8125, 0.1875, 0.8125, 0.1875, 0.8125, 0.3125, 0.875, 0.3125, 0.8125, 0.3125, 0.8125, 0.125, 0.3125, 0.0625, 0.375, 0.0625, 0.3125, 0.1875, 0.3125, 0.125, 0.375, 0.125, 0.3125, 0.1875, 0.3125, 0.25, 0.375, 0.1875, 0.375, 0.0625, 0.375, 0.125, 0.4375, 0.0625, 0.4375, 0.125, 0.375, 0.1875, 0.4375, 0.125, 0.4375, 0.1875, 0.375, 0.25, 0.4375, 0.1875, 0.4375, 0.0625, 0.4375, 0.125, 0.5, 0.0625, 0.5, 0.1875, 0.4375, 0.125, 0.5, 0.125, 0.4375, 0.25, 0.4375, 0.1875, 0.5, 0.1875, 0.4375, 0.125, 0.5, 0.0625, 0.5625, 0.0625, 0.5, 0.1875, 0.5, 0.125, 0.5625, 0.125, 0.5, 0.25, 0.5, 0.1875, 0.5625, 0.1875, 0.5, 0.125, 0.5625, 0.0625, 0.625, 0.0625, 0.5625, 0.125, 0.5625, 0.1875, 0.625, 0.125, 0.625, 0.25, 0.5625, 0.1875, 0.625, 0.1875, 0.5625, 0.125, 0.625, 0.0625, 0.6875, 0.0625, 0.625, 0.125, 0.625, 0.1875, 0.6875, 0.125, 0.6875, 0.25, 0.625, 0.1875, 0.6875, 0.1875, 0.625, 0.25, 0.9375, 0.3125, 0.9375, 0.3125, 0.9375, 0.125, 0.9375, 0.1875, 0.9375, 0.1875, 0.9375, 0.1875, 0.8125, 0.125, 0.8125, 0.125, 0.8125, 0.3125, 0.8125, 0.25, 0.8125, 0.25, 0.8125, 0.125, 0.8125, 0.0625, 0.8125, 0.0625, 0.8125, 0.125, 0.0625, 0.0625, 0.0625, 0.0625, 0.0625, 0.125, 0.1875, 0.1875, 0.1875, 0.1875, 0.1875, 0.0625, 0.0625, 0.0625, 0.125, 0.0625, 0.125, 0.1875, 0.125, 0.1875, 0.0625, 0.1875, 0.0625, 0.125, 0.8125, 0.0625, 0.875, 0.0625, 0.8125, 0.1875, 0.8125, 0.125, 0.875, 0.125, 0.8125, 0.25, 0.8125, 0.1875, 0.875, 0.1875, 0.8125, 0.25, 0.8125, 0.3125, 0.875, 0.25, 0.875, 0.125, 0.875, 0.0625, 0.9375, 0.0625, 0.875, 0.1875, 0.875, 0.125, 0.9375, 0.125, 0.875, 0.25, 0.875, 0.1875, 0.9375, 0.1875, 0.875, 0.3125, 0.875, 0.25, 0.9375, 0.25, 0.875, 0.0625, 0.0625, 0.125, 0.125, 0.0625, 0.125, 0.125, 0.0625, 0.1875, 0.125, 0.125, 0.125, 0.0625, 0.125, 0.125, 0.1875, 0.0625, 0.1875, 0.125, 0.125, 0.1875, 0.1875, 0.125, 0.1875, 0.1875, 0.1875, 0.1875, 0.125, 0.1875, 0.125, 0.0625, 0.125, 0.0625, 0.1875, 0.0625, 0.1875, 0.1875, 0.0625, 0.125, 0.0625, 0.125, 0.0625, 0.0625, 0.1875, 0.125, 0.1875, 0.125, 0.1875, 0.375, 0.0625, 0.3125, 0.125, 0.3125, 0.0625, 0.4375, 0.0625, 0.375, 0.125, 0.375, 0.0625, 0.4375, 0.0625, 0.5, 0.125, 0.4375, 0.125, 0.5625, 0.0625, 0.5, 0.125, 0.5, 0.0625, 0.5625, 0.0625, 0.625, 0.125, 0.5625, 0.125, 0.3125, 0.125, 0.375, 0.1875, 0.3125, 0.1875, 0.4375, 0.125, 0.375, 0.1875, 0.375, 0.125, 0.5, 0.125, 0.4375, 0.1875, 0.4375, 0.125, 0.5625, 0.125, 0.5, 0.1875, 0.5, 0.125, 0.5625, 0.125, 0.625, 0.1875, 0.5625, 0.1875, 0.5625, 0.0625, 0.5, 0.0625, 0.5, 0.0625, 0.625, 0.1875, 0.625, 0.125, 0.625, 0.125, 0.625, 0.0625, 0.5625, 0.0625, 0.5625, 0.0625, 0.625, 0.125, 0.625, 0.0625, 0.625, 0.0625, 0.125, 0.8125, 0.0625, 0.8125, 0.0625, 0.8125, 0.3125, 0.8125, 0.25, 0.8125, 0.25, 0.8125, 0.1875, 0.8125, 0.125, 0.8125, 0.125, 0.8125, 0.125, 0.9375, 0.1875, 0.9375, 0.1875, 0.9375, 0.25, 0.9375, 0.3125, 0.9375, 0.3125, 0.9375, 0.3125, 0.875, 0.3125, 0.8125, 0.3125, 0.8125, 0.25, 0.8125, 0.1875, 0.8125, 0.1875, 0.8125, 0.0625, 0.8125, 0.0625, 0.875, 0.0625, 0.875, 0.3125, 0.9375, 0.3125, 0.875, 0.3125, 0.875, 0.0625, 0.9375, 0.125, 0.9375, 0.125, 0.9375, 0.1875, 0.9375, 0.25, 0.9375, 0.25, 0.9375, 0.0625, 0.875, 0.0625, 0.9375, 0.0625, 0.9375, 0.875, 0.625, 0.875, 0.5625, 0.875, 0.5625, 0.875, 0.6875, 0.875, 0.625, 0.875, 0.625, 0.875, 0.5, 0.8125, 0.5, 0.8125, 0.5, 0.875, 0.5625, 0.875, 0.5, 0.875, 0.5, 0.625, 0.625, 0.625, 0.6875, 0.625, 0.6875, 0.625, 0.6875, 0.6875, 0.6875, 0.6875, 0.6875, 0.625, 0.5625, 0.625, 0.625, 0.625, 0.625, 0.6875, 0.6875, 0.75, 0.6875, 0.75, 0.6875, 0.625, 0.5, 0.625, 0.5625, 0.625, 0.5625, 0.6875, 0.5, 0.625, 0.5, 0.625, 0.5, 0.75, 0.6875, 0.8125, 0.6875, 0.8125, 0.6875, 0.75, 0.5, 0.6875, 0.5, 0.6875, 0.5, 0.8125, 0.6875, 0.875, 0.6875, 0.875, 0.6875, 0.8125, 0.5, 0.75, 0.5, 0.75, 0.5, 0.0625, 0.1875, 0.125, 0.1875, 0.125, 0.1875, 0.1875, 0.0625, 0.125, 0.0625, 0.125, 0.0625, 0.0625, 0.125, 0.0625, 0.1875, 0.0625, 0.1875, 0.1875, 0.1875, 0.1875, 0.125, 0.1875, 0.125, 0.1875, 0.125, 0.1875, 0.0625, 0.1875, 0.0625, 0.0625, 0.0625, 0.0625, 0.125, 0.0625, 0.125, 0.125, 0.1875, 0.1875, 0.1875, 0.1875, 0.1875, 0.125, 0.0625, 0.0625, 0.0625, 0.0625, 0.0625, 0.125, 0.0625, 0.0625, 0.0625, 0.0625, 0.0625, 0.125, 0.1875, 0.1875, 0.1875, 0.1875, 0.1875, 0.0625, 0.0625, 0.0625, 0.125, 0.0625, 0.125, 0.1875, 0.125, 0.1875, 0.0625, 0.1875, 0.0625, 0.1875, 0.1875, 0.1875, 0.125, 0.1875, 0.125, 0.0625, 0.125, 0.0625, 0.1875, 0.0625, 0.1875, 0.1875, 0.0625, 0.125, 0.0625, 0.125, 0.0625, 0.0625, 0.1875, 0.125, 0.1875, 0.125, 0.1875, 0.0625, 0.1875, 0.125, 0.1875, 0.125, 0.1875, 0.1875, 0.0625, 0.125, 0.0625, 0.125, 0.0625, 0.0625, 0.125, 0.0625, 0.1875, 0.0625, 0.1875, 0.1875, 0.1875, 0.1875, 0.125, 0.1875, 0.125, 0.1875, 0.125, 0.1875, 0.0625, 0.1875, 0.0625, 0.0625, 0.0625, 0.0625, 0.125, 0.0625, 0.125, 0.125, 0.1875, 0.1875, 0.1875, 0.1875, 0.1875, 0.125, 0.0625, 0.0625, 0.0625, 0.0625, 0.0625, 0.8125, 0.375, 0.875, 0.375, 0.875, 0.375, 0.875, 0.125, 0.8125, 0.125, 0.8125, 0.125, 0.875, 0.375, 0.875, 0.3125, 0.875, 0.3125, 0.875, 0.25, 0.875, 0.1875, 0.875, 0.1875, 0.75, 0.1875, 0.75, 0.25, 0.75, 0.25, 0.875, 0.1875, 0.875, 0.125, 0.875, 0.125, 0.75, 0.3125, 0.75, 0.375, 0.75, 0.375, 0.875, 0.3125, 0.875, 0.25, 0.875, 0.25, 0.8125, 0.125, 0.75, 0.125, 0.75, 0.125, 0.75, 0.375, 0.8125, 0.375, 0.8125, 0.375, 0.75, 0.125, 0.75, 0.1875, 0.75, 0.1875, 0.75, 0.25, 0.75, 0.3125, 0.75, 0.3125, 0.25, 0.0625, 0.25, 0.125, 0.1875, 0.125, 0.25, 0.0625, 0.3125, 0.0625, 0.3125, 0.125, 0.5625, 0.1875, 0.5625, 0.1875, 0.625, 0.1875, 0.5, 0.0625, 0.5, 0.0625, 0.4375, 0.0625, 0.5, 0.1875, 0.5, 0.1875, 0.5625, 0.1875, 0.4375, 0.0625, 0.4375, 0.0625, 0.375, 0.0625, 0.4375, 0.1875, 0.4375, 0.1875, 0.5, 0.1875, 0.625, 0.0625, 0.6875, 0.0625, 0.6875, 0.125, 0.75, 0.0625, 0.75, 0.125, 0.6875, 0.125, 0.75, 0.0625, 0.8125, 0.0625, 0.8125, 0.125, 0.875, 0.0625, 0.875, 0.125, 0.8125, 0.125, 0.9375, 0.0625, 0.9375, 0.125, 0.875, 0.125, 0.25, 0.125, 0.25, 0.1875, 0.1875, 0.1875, 0.25, 0.125, 0.3125, 0.125, 0.3125, 0.1875, 0.375, 0.0625, 0.375, 0.0625, 0.3125, 0.0625, 0.375, 0.1875, 0.375, 0.1875, 0.4375, 0.1875, 0.3125, 0.0625, 0.3125, 0.0625, 0.3125, 0.125, 0.3125, 0.1875, 0.3125, 0.1875, 0.375, 0.1875, 0.3125, 0.125, 0.3125, 0.125, 0.3125, 0.1875, 0.6875, 0.125, 0.6875, 0.1875, 0.625, 0.1875, 0.75, 0.125, 0.75, 0.1875, 0.6875, 0.1875, 0.75, 0.25, 0.75, 0.25, 0.75, 0.3125, 0.75, 0.125, 0.75, 0.125, 0.75, 0.1875, 0.9375, 0.125, 0.9375, 0.1875, 0.875, 0.1875, 0.125, 0.1875, 0.125, 0.25, 0.0625, 0.25, 0.125, 0.1875, 0.1875, 0.1875, 0.1875, 0.25, 0.25, 0.1875, 0.25, 0.25, 0.1875, 0.25, 0.3125, 0.1875, 0.3125, 0.25, 0.25, 0.25, 0.375, 0.1875, 0.375, 0.25, 0.3125, 0.25, 0.4375, 0.1875, 0.4375, 0.25, 0.375, 0.25, 0.5, 0.1875, 0.5, 0.25, 0.4375, 0.25, 0.5625, 0.1875, 0.5625, 0.25, 0.5, 0.25, 0.625, 0.1875, 0.625, 0.25, 0.5625, 0.25, 0.6875, 0.1875, 0.6875, 0.25, 0.625, 0.25, 0.75, 0.1875, 0.75, 0.25, 0.6875, 0.25, 0.75, 0.375, 0.75, 0.375, 0.8125, 0.375, 0.8125, 0.125, 0.8125, 0.125, 0.75, 0.125, 0.875, 0.1875, 0.9375, 0.1875, 0.9375, 0.25, 0.0625, 0.25, 0.125, 0.25, 0.125, 0.3125, 0.1875, 0.25, 0.1875, 0.3125, 0.125, 0.3125, 0.25, 0.25, 0.25, 0.3125, 0.1875, 0.3125, 0.25, 0.25, 0.3125, 0.25, 0.3125, 0.3125, 0.3125, 0.25, 0.375, 0.25, 0.375, 0.3125, 0.4375, 0.25, 0.4375, 0.3125, 0.375, 0.3125, 0.4375, 0.25, 0.5, 0.25, 0.5, 0.3125, 0.5625, 0.25, 0.5625, 0.3125, 0.5, 0.3125, 0.625, 0.25, 0.625, 0.3125, 0.5625, 0.3125, 0.6875, 0.25, 0.6875, 0.3125, 0.625, 0.3125, 0.75, 0.25, 0.75, 0.3125, 0.6875, 0.3125, 0.875, 0.3125, 0.875, 0.3125, 0.875, 0.25, 0.75, 0.3125, 0.75, 0.3125, 0.75, 0.375, 0.9375, 0.25, 0.9375, 0.3125, 0.875, 0.3125, 0.0625, 0.3125, 0.0625, 0.3125, 0.0625, 0.375, 0.0625, 0.375, 0.0625, 0.375, 0.0625, 0.4375, 0.0625, 0.4375, 0.0625, 0.4375, 0.0625, 0.5, 0.3125, 0.3125, 0.3125, 0.375, 0.25, 0.375, 0.3125, 0.3125, 0.375, 0.3125, 0.375, 0.375, 0.4375, 0.3125, 0.4375, 0.375, 0.375, 0.375, 0.5, 0.3125, 0.5, 0.375, 0.4375, 0.375, 0.5625, 0.3125, 0.5625, 0.375, 0.5, 0.375, 0.5625, 0.3125, 0.625, 0.3125, 0.625, 0.375, 0.6875, 0.3125, 0.6875, 0.375, 0.625, 0.375, 0.75, 0.3125, 0.75, 0.375, 0.6875, 0.375, 0.875, 0.1875, 0.875, 0.1875, 0.875, 0.125, 0.75, 0.1875, 0.75, 0.1875, 0.75, 0.25, 0.875, 0.3125, 0.9375, 0.3125, 0.9375, 0.375, 0.0625, 0.5, 0.0625, 0.5, 0.0625, 0.5625, 0.25, 0.625, 0.25, 0.625, 0.25, 0.5625, 0.25, 0.6875, 0.25, 0.6875, 0.25, 0.625, 0.3125, 0.375, 0.3125, 0.4375, 0.25, 0.4375, 0.3125, 0.375, 0.375, 0.375, 0.375, 0.4375, 0.4375, 0.375, 0.4375, 0.4375, 0.375, 0.4375, 0.5, 0.375, 0.5, 0.4375, 0.4375, 0.4375, 0.5625, 0.375, 0.5625, 0.4375, 0.5, 0.4375, 0.5625, 0.375, 0.625, 0.375, 0.625, 0.4375, 0.625, 0.375, 0.6875, 0.375, 0.6875, 0.4375, 0.6875, 0.375, 0.75, 0.375, 0.75, 0.4375, 0.8125, 0.375, 0.8125, 0.4375, 0.75, 0.4375, 0.8125, 0.375, 0.875, 0.375, 0.875, 0.4375, 0.9375, 0.375, 0.9375, 0.4375, 0.875, 0.4375, 0.1875, 0.6875, 0.1875, 0.6875, 0.25, 0.6875, 0.25, 0.375, 0.25, 0.375, 0.25, 0.3125, 0.25, 0.3125, 0.25, 0.3125, 0.1875, 0.3125, 0.25, 0.4375, 0.3125, 0.4375, 0.3125, 0.5, 0.375, 0.4375, 0.375, 0.5, 0.3125, 0.5, 0.4375, 0.4375, 0.4375, 0.5, 0.375, 0.5, 0.5, 0.4375, 0.5, 0.5, 0.4375, 0.5, 0.5625, 0.4375, 0.5625, 0.5, 0.5, 0.5, 0.625, 0.4375, 0.625, 0.5, 0.5625, 0.5, 0.6875, 0.4375, 0.6875, 0.5, 0.625, 0.5, 0.75, 0.4375, 0.75, 0.5, 0.6875, 0.5, 0.8125, 0.4375, 0.8125, 0.5, 0.75, 0.5, 0.875, 0.4375, 0.875, 0.5, 0.8125, 0.5, 0.9375, 0.4375, 0.9375, 0.5, 0.875, 0.5, 0.125, 0.6875, 0.125, 0.6875, 0.1875, 0.6875, 0.25, 0.4375, 0.25, 0.4375, 0.25, 0.375, 0.0625, 0.5625, 0.0625, 0.5625, 0.0625, 0.625, 0.3125, 0.5, 0.3125, 0.5625, 0.25, 0.5625, 0.375, 0.5, 0.375, 0.5625, 0.3125, 0.5625, 0.5625, 0.5, 0.625, 0.5, 0.625, 0.5625, 0.8125, 0.5, 0.8125, 0.5, 0.75, 0.5, 0.8125, 0.6875, 0.8125, 0.6875, 0.875, 0.6875, 0.75, 0.5, 0.75, 0.5, 0.6875, 0.5, 0.75, 0.6875, 0.75, 0.6875, 0.8125, 0.6875, 0.875, 0.5, 0.9375, 0.5, 0.9375, 0.5625, 0.25, 0.5, 0.25, 0.5, 0.25, 0.4375, 0.1875, 0.3125, 0.1875, 0.3125, 0.125, 0.3125, 0.0625, 0.6875, 0.0625, 0.6875, 0.125, 0.6875, 0.25, 0.5625, 0.3125, 0.5625, 0.3125, 0.625, 0.3125, 0.5625, 0.375, 0.5625, 0.375, 0.625, 0.5625, 0.5625, 0.625, 0.5625, 0.625, 0.625, 0.6875, 0.5, 0.6875, 0.5, 0.625, 0.5, 0.625, 0.5, 0.625, 0.5, 0.625, 0.5625, 0.6875, 0.6875, 0.6875, 0.6875, 0.75, 0.6875, 0.625, 0.5625, 0.625, 0.5625, 0.625, 0.625, 0.9375, 0.5625, 0.9375, 0.625, 0.875, 0.625, 0.0625, 0.625, 0.0625, 0.625, 0.0625, 0.6875, 0.25, 0.5625, 0.25, 0.5625, 0.25, 0.5, 0.125, 0.3125, 0.125, 0.3125, 0.0625, 0.3125, 0.25, 0.625, 0.3125, 0.625, 0.3125, 0.6875, 0.3125, 0.625, 0.375, 0.625, 0.375, 0.6875, 0.625, 0.625, 0.625, 0.6875, 0.5625, 0.6875, 0.625, 0.6875, 0.625, 0.6875, 0.6875, 0.6875, 0.625, 0.625, 0.625, 0.625, 0.625, 0.6875, 0.875, 0.5625, 0.875, 0.5625, 0.875, 0.5, 0.875, 0.5, 0.875, 0.5, 0.8125, 0.5, 0.9375, 0.625, 0.9375, 0.6875, 0.875, 0.6875, 0.125, 0.6875, 0.125, 0.75, 0.0625, 0.75, 0.125, 0.6875, 0.1875, 0.6875, 0.1875, 0.75, 0.1875, 0.6875, 0.25, 0.6875, 0.25, 0.75, 0.3125, 0.6875, 0.3125, 0.75, 0.25, 0.75, 0.375, 0.6875, 0.375, 0.75, 0.3125, 0.75, 0.375, 0.6875, 0.4375, 0.6875, 0.4375, 0.75, 0.5, 0.6875, 0.5, 0.75, 0.4375, 0.75, 0.5, 0.6875, 0.5625, 0.6875, 0.5625, 0.75, 0.625, 0.6875, 0.625, 0.75, 0.5625, 0.75, 0.625, 0.6875, 0.6875, 0.6875, 0.6875, 0.75, 0.6875, 0.6875, 0.75, 0.6875, 0.75, 0.75, 0.75, 0.6875, 0.8125, 0.6875, 0.8125, 0.75, 0.8125, 0.6875, 0.875, 0.6875, 0.875, 0.75, 0.9375, 0.6875, 0.9375, 0.75, 0.875, 0.75, 0.0625, 0.75, 0.125, 0.75, 0.125, 0.8125, 0.1875, 0.75, 0.1875, 0.8125, 0.125, 0.8125, 0.25, 0.75, 0.25, 0.8125, 0.1875, 0.8125, 0.25, 0.75, 0.3125, 0.75, 0.3125, 0.8125, 0.375, 0.75, 0.375, 0.8125, 0.3125, 0.8125, 0.375, 0.75, 0.4375, 0.75, 0.4375, 0.8125, 0.4375, 0.75, 0.5, 0.75, 0.5, 0.8125, 0.5625, 0.75, 0.5625, 0.8125, 0.5, 0.8125, 0.625, 0.75, 0.625, 0.8125, 0.5625, 0.8125, 0.6875, 0.75, 0.6875, 0.8125, 0.625, 0.8125, 0.75, 0.75, 0.75, 0.8125, 0.6875, 0.8125, 0.8125, 0.75, 0.8125, 0.8125, 0.75, 0.8125, 0.8125, 0.75, 0.875, 0.75, 0.875, 0.8125, 0.9375, 0.75, 0.9375, 0.8125, 0.875, 0.8125, 0.375, 0.8125, 0.375, 0.875, 0.3125, 0.875, 0.4375, 0.8125, 0.4375, 0.875, 0.375, 0.875, 0.4375, 0.8125, 0.4375, 0.8125, 0.4375, 0.875, 0.4375, 0.9375, 0.4375, 0.9375, 0.5, 0.9375, 0.875, 0.875, 0.875, 0.875, 0.875, 0.8125, 0.4375, 0.875, 0.4375, 0.875, 0.4375, 0.9375, 0.875, 0.8125, 0.875, 0.8125, 0.8125, 0.8125, 0.875, 0.9375, 0.875, 0.9375, 0.875, 0.875, 0.8125, 0.8125, 0.8125, 0.8125, 0.75, 0.8125, 0.9375, 0.8125, 0.9375, 0.875, 0.875, 0.875, 0.375, 0.875, 0.375, 0.9375, 0.3125, 0.9375, 0.375, 0.875, 0.4375, 0.875, 0.4375, 0.9375, 0.8125, 0.9375, 0.8125, 0.9375, 0.875, 0.9375, 0.75, 0.8125, 0.75, 0.8125, 0.6875, 0.8125, 0.75, 0.9375, 0.75, 0.9375, 0.8125, 0.9375, 0.6875, 0.8125, 0.6875, 0.8125, 0.625, 0.8125, 0.6875, 0.9375, 0.6875, 0.9375, 0.75, 0.9375, 0.625, 0.8125, 0.625, 0.8125, 0.5625, 0.8125, 0.625, 0.9375, 0.625, 0.9375, 0.6875, 0.9375, 0.9375, 0.875, 0.9375, 0.9375, 0.875, 0.9375, 0.0625, 0.0, 0.0625, 0.0625, 0.0, 0.0625, 0.0625, 0.0, 0.125, 0.0, 0.125, 0.0625, 0.1875, 0.0, 0.1875, 0.0625, 0.125, 0.0625, 0.25, 0.0, 0.25, 0.0625, 0.1875, 0.0625, 0.25, 0.0, 0.3125, 0.0, 0.3125, 0.0625, 0.375, 0.0, 0.375, 0.0625, 0.3125, 0.0625, 0.4375, 0.0, 0.4375, 0.0625, 0.375, 0.0625, 0.4375, 0.0, 0.5, 0.0, 0.5, 0.0625, 0.5625, 0.0, 0.5625, 0.0625, 0.5, 0.0625, 0.5625, 0.0, 0.625, 0.0, 0.625, 0.0625, 0.625, 0.0, 0.6875, 0.0, 0.6875, 0.0625, 0.75, 0.0, 0.75, 0.0625, 0.6875, 0.0625, 0.75, 0.0, 0.8125, 0.0, 0.8125, 0.0625, 0.875, 0.0, 0.875, 0.0625, 0.8125, 0.0625, 0.875, 0.0, 0.9375, 0.0, 0.9375, 0.0625, 0.9375, 0.0, 1.0, 0.0, 1.0, 0.0625, 0.9375, 0.0625, 1.0, 0.0625, 1.0, 0.125, 0.9375, 0.125, 1.0, 0.125, 1.0, 0.1875, 1.0, 0.1875, 1.0, 0.25, 0.9375, 0.25, 1.0, 0.25, 1.0, 0.3125, 0.9375, 0.3125, 1.0, 0.3125, 1.0, 0.375, 0.9375, 0.375, 1.0, 0.375, 1.0, 0.4375, 0.9375, 0.4375, 1.0, 0.4375, 1.0, 0.5, 0.9375, 0.5, 1.0, 0.5, 1.0, 0.5625, 0.9375, 0.5625, 1.0, 0.5625, 1.0, 0.625, 0.9375, 0.625, 1.0, 0.625, 1.0, 0.6875, 0.9375, 0.6875, 1.0, 0.6875, 1.0, 0.75, 0.9375, 0.75, 1.0, 0.75, 1.0, 0.8125, 0.9375, 0.8125, 1.0, 0.8125, 1.0, 0.875, 0.9375, 0.875, 1.0, 0.875, 1.0, 0.9375, 0.9375, 0.9375, 1.0, 0.9375, 1.0, 1.0, 0.9375, 1.0, 0.9375, 0.9375, 0.9375, 1.0, 0.875, 1.0, 0.875, 0.9375, 0.875, 1.0, 0.8125, 1.0, 0.75, 0.9375, 0.8125, 0.9375, 0.8125, 1.0, 0.75, 0.9375, 0.75, 1.0, 0.6875, 1.0, 0.6875, 0.9375, 0.6875, 1.0, 0.625, 1.0, 0.5625, 0.9375, 0.625, 0.9375, 0.625, 1.0, 0.5, 0.9375, 0.5625, 0.9375, 0.5625, 1.0, 0.5, 0.9375, 0.5, 1.0, 0.4375, 1.0, 0.375, 0.9375, 0.4375, 0.9375, 0.4375, 1.0, 0.3125, 0.9375, 0.375, 0.9375, 0.375, 1.0, 0.25, 0.9375, 0.3125, 0.9375, 0.3125, 1.0, 0.1875, 0.9375, 0.25, 0.9375, 0.25, 1.0, 0.125, 0.9375, 0.1875, 0.9375, 0.1875, 1.0, 0.0625, 0.9375, 0.125, 0.9375, 0.125, 1.0, 0.0, 0.9375, 0.0625, 0.9375, 0.0625, 1.0, 0.0, 0.875, 0.0625, 0.875, 0.0625, 0.9375, 0.0625, 0.8125, 0.0625, 0.875, 0.0, 0.875, 0.0625, 0.75, 0.0625, 0.8125, 0.0, 0.8125, 0.0, 0.6875, 0.0625, 0.6875, 0.0625, 0.75, 0.0, 0.625, 0.0625, 0.625, 0.0625, 0.6875, 0.0625, 0.5625, 0.0625, 0.625, 0.0, 0.625, 0.0625, 0.5, 0.0625, 0.5625, 0.0, 0.5625, 0.0625, 0.4375, 0.0625, 0.5, 0.0, 0.5, 0.0, 0.375, 0.0625, 0.375, 0.0625, 0.4375, 0.0625, 0.3125, 0.0625, 0.375, 0.0, 0.375, 0.0625, 0.25, 0.0625, 0.3125, 0.0, 0.3125, 0.0625, 0.1875, 0.0625, 0.25, 0.0, 0.25, 0.0, 0.125, 0.0625, 0.125, 0.0625, 0.1875, 0.0625, 0.0625, 0.0625, 0.125, 0.0, 0.125, 0.75, 0.125, 0.8125, 0.125, 0.8125, 0.1875, 0.875, 0.125, 0.875, 0.1875, 0.8125, 0.1875, 0.75, 0.1875, 0.8125, 0.1875, 0.8125, 0.25, 0.8125, 0.1875, 0.875, 0.1875, 0.875, 0.25, 0.8125, 0.25, 0.8125, 0.3125, 0.75, 0.3125, 0.875, 0.25, 0.875, 0.3125, 0.8125, 0.3125, 0.75, 0.3125, 0.8125, 0.3125, 0.8125, 0.375, 0.8125, 0.3125, 0.875, 0.3125, 0.875, 0.375, 0.875, 0.25, 0.875, 0.25, 0.875, 0.1875, 0.875, 0.375, 0.875, 0.375, 0.875, 0.3125, 0.875, 0.125, 0.875, 0.125, 0.8125, 0.125, 0.8125, 0.375, 0.8125, 0.375, 0.875, 0.375, 0.625, 0.5, 0.6875, 0.5, 0.6875, 0.5625, 0.6875, 0.5, 0.75, 0.5, 0.75, 0.5625, 0.8125, 0.5, 0.8125, 0.5625, 0.75, 0.5625, 0.8125, 0.5, 0.875, 0.5, 0.875, 0.5625, 0.6875, 0.5625, 0.6875, 0.625, 0.625, 0.625, 0.75, 0.5625, 0.75, 0.625, 0.6875, 0.625, 0.8125, 0.5625, 0.8125, 0.625, 0.75, 0.625, 0.875, 0.5625, 0.875, 0.625, 0.8125, 0.625, 0.6875, 0.625, 0.6875, 0.6875, 0.625, 0.6875, 0.75, 0.625, 0.75, 0.6875, 0.6875, 0.6875, 0.75, 0.625, 0.8125, 0.625, 0.8125, 0.6875, 0.8125, 0.625, 0.875, 0.625, 0.875, 0.6875, 0.875, 0.6875, 0.875, 0.6875, 0.875, 0.625, 0.875, 0.625, 0.875, 0.625, 0.875, 0.5625, 0.5, 0.8125, 0.5, 0.875, 0.4375, 0.875, 0.5625, 0.8125, 0.5625, 0.875, 0.5, 0.875, 0.625, 0.8125, 0.625, 0.875, 0.5625, 0.875, 0.6875, 0.8125, 0.6875, 0.875, 0.625, 0.875, 0.75, 0.8125, 0.75, 0.875, 0.6875, 0.875, 0.8125, 0.8125, 0.8125, 0.875, 0.75, 0.875, 0.8125, 0.8125, 0.875, 0.8125, 0.875, 0.875, 0.5, 0.875, 0.5, 0.9375, 0.4375, 0.9375, 0.5625, 0.875, 0.5625, 0.9375, 0.5, 0.9375, 0.625, 0.875, 0.625, 0.9375, 0.5625, 0.9375, 0.6875, 0.875, 0.6875, 0.9375, 0.625, 0.9375, 0.6875, 0.875, 0.75, 0.875, 0.75, 0.9375, 0.75, 0.875, 0.8125, 0.875, 0.8125, 0.9375, 0.8125, 0.875, 0.875, 0.875, 0.875, 0.9375, 0.5, 0.9375, 0.5, 0.9375, 0.5625, 0.9375, 0.5, 0.8125, 0.5, 0.8125, 0.4375, 0.8125, 0.5625, 0.9375, 0.5625, 0.9375, 0.625, 0.9375, 0.5625, 0.8125, 0.5625, 0.8125, 0.5, 0.8125, 0.0625, 0.875, 0.0625, 0.875, 0.0625, 0.9375, 0.1875, 0.9375, 0.1875, 0.9375, 0.25, 0.9375, 0.0625, 0.9375, 0.0625, 0.9375, 0.125, 0.9375, 0.3125, 0.9375, 0.3125, 0.9375, 0.3125, 0.875, 0.0625, 0.8125, 0.0625, 0.8125, 0.0625, 0.875, 0.25, 0.8125, 0.25, 0.8125, 0.1875, 0.8125, 0.3125, 0.875, 0.3125, 0.875, 0.3125, 0.8125, 0.125, 0.3125, 0.125, 0.375, 0.0625, 0.375, 0.1875, 0.3125, 0.1875, 0.375, 0.125, 0.375, 0.1875, 0.3125, 0.25, 0.3125, 0.25, 0.375, 0.0625, 0.375, 0.125, 0.375, 0.125, 0.4375, 0.125, 0.375, 0.1875, 0.375, 0.1875, 0.4375, 0.1875, 0.375, 0.25, 0.375, 0.25, 0.4375, 0.0625, 0.4375, 0.125, 0.4375, 0.125, 0.5, 0.1875, 0.4375, 0.1875, 0.5, 0.125, 0.5, 0.25, 0.4375, 0.25, 0.5, 0.1875, 0.5, 0.125, 0.5, 0.125, 0.5625, 0.0625, 0.5625, 0.1875, 0.5, 0.1875, 0.5625, 0.125, 0.5625, 0.25, 0.5, 0.25, 0.5625, 0.1875, 0.5625, 0.125, 0.5625, 0.125, 0.625, 0.0625, 0.625, 0.125, 0.5625, 0.1875, 0.5625, 0.1875, 0.625, 0.25, 0.5625, 0.25, 0.625, 0.1875, 0.625, 0.125, 0.625, 0.125, 0.6875, 0.0625, 0.6875, 0.125, 0.625, 0.1875, 0.625, 0.1875, 0.6875, 0.25, 0.625, 0.25, 0.6875, 0.1875, 0.6875, 0.25, 0.9375, 0.25, 0.9375, 0.3125, 0.9375, 0.125, 0.9375, 0.125, 0.9375, 0.1875, 0.9375, 0.1875, 0.8125, 0.1875, 0.8125, 0.125, 0.8125, 0.3125, 0.8125, 0.3125, 0.8125, 0.25, 0.8125, 0.125, 0.8125, 0.125, 0.8125, 0.0625, 0.8125, 0.125, 0.0625, 0.125, 0.0625, 0.0625, 0.0625, 0.125, 0.1875, 0.125, 0.1875, 0.1875, 0.1875, 0.0625, 0.0625, 0.0625, 0.0625, 0.0625, 0.125, 0.1875, 0.125, 0.1875, 0.125, 0.1875, 0.0625, 0.125, 0.8125, 0.125, 0.875, 0.0625, 0.875, 0.1875, 0.8125, 0.1875, 0.875, 0.125, 0.875, 0.25, 0.8125, 0.25, 0.875, 0.1875, 0.875, 0.25, 0.8125, 0.3125, 0.8125, 0.3125, 0.875, 0.125, 0.875, 0.125, 0.9375, 0.0625, 0.9375, 0.1875, 0.875, 0.1875, 0.9375, 0.125, 0.9375, 0.25, 0.875, 0.25, 0.9375, 0.1875, 0.9375, 0.3125, 0.875, 0.3125, 0.9375, 0.25, 0.9375, 0.0625, 0.0625, 0.125, 0.0625, 0.125, 0.125, 0.125, 0.0625, 0.1875, 0.0625, 0.1875, 0.125, 0.0625, 0.125, 0.125, 0.125, 0.125, 0.1875, 0.125, 0.125, 0.1875, 0.125, 0.1875, 0.1875, 0.1875, 0.1875, 0.1875, 0.1875, 0.1875, 0.125, 0.0625, 0.125, 0.0625, 0.125, 0.0625, 0.1875, 0.1875, 0.0625, 0.1875, 0.0625, 0.125, 0.0625, 0.0625, 0.1875, 0.0625, 0.1875, 0.125, 0.1875, 0.375, 0.0625, 0.375, 0.125, 0.3125, 0.125, 0.4375, 0.0625, 0.4375, 0.125, 0.375, 0.125, 0.4375, 0.0625, 0.5, 0.0625, 0.5, 0.125, 0.5625, 0.0625, 0.5625, 0.125, 0.5, 0.125, 0.5625, 0.0625, 0.625, 0.0625, 0.625, 0.125, 0.3125, 0.125, 0.375, 0.125, 0.375, 0.1875, 0.4375, 0.125, 0.4375, 0.1875, 0.375, 0.1875, 0.5, 0.125, 0.5, 0.1875, 0.4375, 0.1875, 0.5625, 0.125, 0.5625, 0.1875, 0.5, 0.1875, 0.5625, 0.125, 0.625, 0.125, 0.625, 0.1875, 0.5625, 0.0625, 0.5625, 0.0625, 0.5, 0.0625, 0.625, 0.1875, 0.625, 0.1875, 0.625, 0.125, 0.625, 0.0625, 0.625, 0.0625, 0.5625, 0.0625, 0.625, 0.125, 0.625, 0.125, 0.625, 0.0625, 0.125, 0.8125, 0.125, 0.8125, 0.0625, 0.8125, 0.3125, 0.8125, 0.3125, 0.8125, 0.25, 0.8125, 0.1875, 0.8125, 0.1875, 0.8125, 0.125, 0.8125, 0.125, 0.9375, 0.125, 0.9375, 0.1875, 0.9375, 0.25, 0.9375, 0.25, 0.9375, 0.3125, 0.9375, 0.3125, 0.875, 0.3125, 0.875, 0.3125, 0.8125, 0.25, 0.8125, 0.25, 0.8125, 0.1875, 0.8125, 0.0625, 0.8125, 0.0625, 0.8125, 0.0625, 0.875, 0.3125, 0.9375, 0.3125, 0.9375, 0.3125, 0.875, 0.0625, 0.9375, 0.0625, 0.9375, 0.125, 0.9375, 0.1875, 0.9375, 0.1875, 0.9375, 0.25, 0.9375, 0.0625, 0.875, 0.0625, 0.875, 0.0625, 0.9375, 0.875, 0.625, 0.875, 0.625, 0.875, 0.5625, 0.875, 0.6875, 0.875, 0.6875, 0.875, 0.625, 0.875, 0.5, 0.875, 0.5, 0.8125, 0.5, 0.875, 0.5625, 0.875, 0.5625, 0.875, 0.5, 0.625, 0.625, 0.625, 0.625, 0.625, 0.6875, 0.625, 0.6875, 0.625, 0.6875, 0.6875, 0.6875, 0.625, 0.5625, 0.625, 0.5625, 0.625, 0.625, 0.6875, 0.6875, 0.6875, 0.6875, 0.75, 0.6875, 0.625, 0.5, 0.625, 0.5, 0.625, 0.5625, 0.6875, 0.5, 0.6875, 0.5, 0.625, 0.5, 0.75, 0.6875, 0.75, 0.6875, 0.8125, 0.6875, 0.75, 0.5, 0.75, 0.5, 0.6875, 0.5, 0.8125, 0.6875, 0.8125, 0.6875, 0.875, 0.6875, 0.8125, 0.5, 0.8125, 0.5, 0.75, 0.5, 0.0625, 0.1875, 0.0625, 0.1875, 0.125, 0.1875, 0.1875, 0.0625, 0.1875, 0.0625, 0.125, 0.0625, 0.0625, 0.125, 0.0625, 0.125, 0.0625, 0.1875, 0.1875, 0.1875, 0.1875, 0.1875, 0.1875, 0.125, 0.1875, 0.125, 0.1875, 0.125, 0.1875, 0.0625, 0.0625, 0.0625, 0.0625, 0.0625, 0.0625, 0.125, 0.125, 0.1875, 0.125, 0.1875, 0.1875, 0.1875, 0.125, 0.0625, 0.125, 0.0625, 0.0625, 0.0625, 0.125, 0.0625, 0.125, 0.0625, 0.0625, 0.0625, 0.125, 0.1875, 0.125, 0.1875, 0.1875, 0.1875, 0.0625, 0.0625, 0.0625, 0.0625, 0.0625, 0.125, 0.1875, 0.125, 0.1875, 0.125, 0.1875, 0.0625, 0.1875, 0.1875, 0.1875, 0.1875, 0.1875, 0.125, 0.0625, 0.125, 0.0625, 0.125, 0.0625, 0.1875, 0.1875, 0.0625, 0.1875, 0.0625, 0.125, 0.0625, 0.0625, 0.1875, 0.0625, 0.1875, 0.125, 0.1875, 0.0625, 0.1875, 0.0625, 0.1875, 0.125, 0.1875, 0.1875, 0.0625, 0.1875, 0.0625, 0.125, 0.0625, 0.0625, 0.125, 0.0625, 0.125, 0.0625, 0.1875, 0.1875, 0.1875, 0.1875, 0.1875, 0.1875, 0.125, 0.1875, 0.125, 0.1875, 0.125, 0.1875, 0.0625, 0.0625, 0.0625, 0.0625, 0.0625, 0.0625, 0.125, 0.125, 0.1875, 0.125, 0.1875, 0.1875, 0.1875, 0.125, 0.0625, 0.125, 0.0625, 0.0625, 0.0625, 0.8125, 0.375, 0.8125, 0.375, 0.875, 0.375, 0.875, 0.125, 0.875, 0.125, 0.8125, 0.125, 0.875, 0.375, 0.875, 0.375, 0.875, 0.3125, 0.875, 0.25, 0.875, 0.25, 0.875, 0.1875, 0.75, 0.1875, 0.75, 0.1875, 0.75, 0.25, 0.875, 0.1875, 0.875, 0.1875, 0.875, 0.125, 0.75, 0.3125, 0.75, 0.3125, 0.75, 0.375, 0.875, 0.3125, 0.875, 0.3125, 0.875, 0.25, 0.8125, 0.125, 0.8125, 0.125, 0.75, 0.125, 0.75, 0.375, 0.75, 0.375, 0.8125, 0.375, 0.75, 0.125, 0.75, 0.125, 0.75, 0.1875, 0.75, 0.25, 0.75, 0.25, 0.75, 0.3125])
me_plane_008.use_remesh_fix_poles = True
me_plane_008.use_remesh_preserve_attributes = False
me_plane_008.use_mirror_vertex_groups = False
me_plane_008.update()
me_plane_007 = bpy.data.meshes.new('Plane.007')
me_plane_007.from_pydata([(-0.25, 0.0, 0.1), (2.98e-08, -2.98e-08, 0.1), (0.125, -2.98e-08, 0.1), (-0.25, 0.125, 0.1), (0.125, 0.125, 0.1), (-0.25, 0.375, 0.1), (-0.125, 0.375, 0.1), (-2.98e-08, 0.375, 0.1), (0.125, 0.375, 0.1), (-0.125, -1.49e-08, 0.1), (-0.25, 0.25, 0.1), (0.125, 0.25, 0.1), (-0.06259, 0.04104, 0.8667), (-0.06259, 0.09795, 0.6791), (-0.06259, 0.1172, 0.484), (-0.06259, 0.09795, 0.2889), (0.1177, 0.02329, 0.8667), (-0.2473, 0.3625, 0.2889), (-0.2473, 0.3625, 0.484), (-0.2473, 0.3625, 0.6791), (-0.2428, 0.3625, 0.8667), (0.1177, 0.1929, 0.8667), (0.1221, 0.07976, 0.6791), (0.1221, 0.09897, 0.484), (0.1221, 0.07976, 0.2889), (0.1221, 0.3625, 0.2889), (0.1221, 0.3625, 0.484), (0.1221, 0.3625, 0.6791), (-0.2473, 0.2307, 0.484), (0.1221, 0.2211, 0.6791), (0.1177, 0.3625, 0.8667), (-0.06259, 0.3625, 0.2889), (-0.06259, 0.3625, 0.484), (-0.06259, 0.3625, 0.6791), (-0.06259, 0.3625, 0.8667), (-0.2428, 0.02329, 0.8667), (-0.2473, 0.07976, 0.6791), (-0.2473, 0.09897, 0.484), (-0.2473, 0.07976, 0.2889), (0.1221, 0.2211, 0.2889), (0.1221, 0.2307, 0.484), (-0.2428, 0.1929, 0.8667), (-0.2473, 0.2211, 0.6791), (-0.2473, 0.2211, 0.2889), (-0.25, 0.0, 0.0), (2.98e-08, -2.98e-08, 0.0), (0.125, -2.98e-08, 0.0), (-0.25, 0.125, 0.0), (0.125, 0.125, 0.0), (-0.25, 0.375, 0.0), (-0.125, 0.375, 0.0), (-2.98e-08, 0.375, 0.0), (0.125, 0.375, 0.0), (-0.125, -1.49e-08, 0.0), (-0.25, 0.25, 0.0), (0.125, 0.25, 0.0), (-0.06259, 0.04104, 0.9667), (0.1177, 0.02329, 0.9667), (-0.2428, 0.3625, 0.9667), (0.1177, 0.1929, 0.9667), (0.1177, 0.3625, 0.9667), (-0.06259, 0.3625, 0.9667), (-0.2428, 0.02329, 0.9667), (-0.06259, 0.2018, 0.9667), (-0.2428, 0.1929, 0.9667)], [], [(41, 35, 62), (22, 16, 12), (13, 14, 23), (23, 14, 15), (29, 27, 30), (31, 6, 17), (28, 42, 19), (16, 21, 59), (36, 35, 41), (40, 39, 25), (42, 41, 20), (37, 28, 43), (31, 17, 18), (36, 13, 12), (37, 14, 13), (37, 38, 15), (33, 32, 18), (33, 19, 20), (31, 32, 26), (32, 33, 27), (30, 27, 33), (28, 18, 17), (20, 41, 64), (23, 40, 29), (40, 26, 27), (1, 15, 9), (24, 1, 2), (9, 38, 0), (23, 24, 39), (30, 34, 61), (37, 36, 42), (31, 7, 6), (22, 29, 21), (25, 7, 31), (7, 25, 8), (6, 5, 17), (10, 17, 5), (3, 43, 10), (4, 24, 2), (4, 39, 24), (11, 25, 39), (3, 0, 38), (2, 48, 4), (4, 55, 11), (0, 53, 9), (6, 49, 5), (5, 54, 10), (1, 46, 2), (9, 45, 1), (7, 50, 6), (11, 52, 8), (3, 44, 0), (10, 47, 3), (8, 51, 7), (56, 63, 64), (63, 59, 60), (63, 61, 58), (56, 57, 59), (21, 30, 60), (35, 12, 56), (34, 20, 58), (12, 16, 57), (41, 62, 64), (22, 12, 13), (13, 23, 22), (23, 15, 24), (29, 30, 21), (28, 19, 18), (16, 59, 57), (36, 41, 42), (40, 25, 26), (42, 20, 19), (37, 43, 38), (31, 18, 32), (36, 12, 35), (37, 13, 36), (37, 15, 14), (33, 18, 19), (33, 20, 34), (31, 26, 25), (32, 27, 26), (30, 33, 34), (28, 17, 43), (20, 64, 58), (23, 29, 22), (40, 27, 29), (24, 15, 1), (9, 15, 38), (23, 39, 40), (30, 61, 60), (37, 42, 28), (22, 21, 16), (10, 43, 17), (3, 38, 43), (4, 11, 39), (11, 8, 25), (2, 46, 48), (4, 48, 55), (0, 44, 53), (6, 50, 49), (5, 49, 54), (1, 45, 46), (9, 53, 45), (7, 51, 50), (11, 55, 52), (3, 47, 44), (10, 54, 47), (8, 52, 51), (56, 64, 62), (63, 60, 61), (63, 58, 64), (56, 59, 63), (21, 60, 59), (35, 56, 62), (34, 58, 61), (12, 57, 56)])
me_plane_007.polygons.foreach_set('use_smooth', [True] * 116)
_uv = me_plane_007.uv_layers.new(name='UVMap')
_uv.uv.foreach_set('vector', [0.7813, 0.625, 0.7812, 0.625, 0.7812, 0.625, 0.7198, 0.5625, 0.7188, 0.625, 0.75, 0.625, 0.75, 0.5625, 0.75, 0.5, 0.7204, 0.5, 0.7204, 0.5, 0.75, 0.5, 0.75, 0.4375, 0.7198, 0.5625, 0.7198, 0.5625, 0.7188, 0.625, 0.75, 0.4375, 0.4375, 0.6875, 0.7802, 0.4375, 0.7796, 0.5, 0.7802, 0.5625, 0.7802, 0.5625, 0.7188, 0.625, 0.7188, 0.625, 0.7188, 0.625, 0.7802, 0.5625, 0.7812, 0.625, 0.7813, 0.625, 0.7204, 0.5, 0.7198, 0.4375, 0.7198, 0.4375, 0.7802, 0.5625, 0.7813, 0.625, 0.7812, 0.625, 0.7796, 0.5, 0.7796, 0.5, 0.7802, 0.4375, 0.75, 0.4375, 0.7802, 0.4375, 0.7796, 0.5, 0.7802, 0.5625, 0.75, 0.5625, 0.75, 0.625, 0.7796, 0.5, 0.75, 0.5, 0.75, 0.5625, 0.7796, 0.5, 0.7802, 0.4375, 0.75, 0.4375, 0.75, 0.5625, 0.75, 0.5, 0.7796, 0.5, 0.75, 0.5625, 0.7802, 0.5625, 0.7812, 0.625, 0.75, 0.4375, 0.75, 0.5, 0.7204, 0.5, 0.75, 0.5, 0.75, 0.5625, 0.7198, 0.5625, 0.7188, 0.625, 0.7198, 0.5625, 0.75, 0.5625, 0.7796, 0.5, 0.7796, 0.5, 0.7802, 0.4375, 0.7812, 0.625, 0.7813, 0.625, 0.7813, 0.625, 0.7204, 0.5, 0.7204, 0.5, 0.7198, 0.5625, 0.7204, 0.5, 0.7204, 0.5, 0.7198, 0.5625, 0.5, 0.5, 0.75, 0.4375, 0.4375, 0.5, 0.7198, 0.4375, 0.5, 0.5, 0.5625, 0.5, 0.4375, 0.5, 0.7802, 0.4375, 0.375, 0.5, 0.7204, 0.5, 0.7198, 0.4375, 0.7198, 0.4375, 0.7188, 0.625, 0.75, 0.625, 0.75, 0.625, 0.7796, 0.5, 0.7802, 0.5625, 0.7802, 0.5625, 0.0, 0.0, 0.5, 0.6875, 0.4375, 0.6875, 0.7198, 0.5625, 0.7198, 0.5625, 0.7188, 0.625, 0.7198, 0.4375, 0.5, 0.6875, 0.75, 0.4375, 0.5, 0.6875, 0.7198, 0.4375, 0.5625, 0.6875, 0.4375, 0.6875, 0.375, 0.6875, 0.7802, 0.4375, 0.375, 0.625, 0.7802, 0.4375, 0.375, 0.6875, 0.375, 0.5625, 0.7802, 0.4375, 0.375, 0.625, 0.5625, 0.5625, 0.7198, 0.4375, 0.5625, 0.5, 0.5625, 0.5625, 0.7198, 0.4375, 0.7198, 0.4375, 0.5625, 0.625, 0.7198, 0.4375, 0.7198, 0.4375, 0.375, 0.5625, 0.375, 0.5, 0.7802, 0.4375, 0.5625, 0.5, 0.5625, 0.5625, 0.5625, 0.5625, 0.5625, 0.5625, 0.5625, 0.625, 0.5625, 0.625, 0.375, 0.5, 0.4375, 0.5, 0.4375, 0.5, 0.4375, 0.6875, 0.375, 0.6875, 0.375, 0.6875, 0.375, 0.6875, 0.375, 0.625, 0.375, 0.625, 0.5, 0.5, 0.5625, 0.5, 0.5625, 0.5, 0.4375, 0.5, 0.5, 0.5, 0.5, 0.5, 0.5, 0.6875, 0.4375, 0.6875, 0.4375, 0.6875, 0.5625, 0.625, 0.5625, 0.6875, 0.5625, 0.6875, 0.375, 0.5625, 0.375, 0.5, 0.375, 0.5, 0.375, 0.625, 0.375, 0.5625, 0.375, 0.5625, 0.5625, 0.6875, 0.5, 0.6875, 0.5, 0.6875, 0.75, 0.625, 0.75, 0.625, 0.7812, 0.625, 0.75, 0.625, 0.7188, 0.625, 0.7188, 0.625, 0.75, 0.625, 0.75, 0.625, 0.7812, 0.625, 0.75, 0.625, 0.7188, 0.625, 0.7188, 0.625, 0.7188, 0.625, 0.7188, 0.625, 0.7188, 0.625, 0.7812, 0.625, 0.75, 0.625, 0.75, 0.625, 0.75, 0.625, 0.7812, 0.625, 0.7812, 0.625, 0.75, 0.625, 0.7188, 0.625, 0.7188, 0.625, 0.7813, 0.625, 0.7812, 0.625, 0.7813, 0.625, 0.7198, 0.5625, 0.75, 0.625, 0.75, 0.5625, 0.75, 0.5625, 0.7204, 0.5, 0.7198, 0.5625, 0.7204, 0.5, 0.75, 0.4375, 0.7198, 0.4375, 0.7198, 0.5625, 0.7188, 0.625, 0.7188, 0.625, 0.7796, 0.5, 0.7802, 0.5625, 0.7796, 0.5, 0.7188, 0.625, 0.7188, 0.625, 0.7188, 0.625, 0.7802, 0.5625, 0.7813, 0.625, 0.7802, 0.5625, 0.7204, 0.5, 0.7198, 0.4375, 0.7204, 0.5, 0.7802, 0.5625, 0.7812, 0.625, 0.7802, 0.5625, 0.7796, 0.5, 0.7802, 0.4375, 0.7802, 0.4375, 0.75, 0.4375, 0.7796, 0.5, 0.75, 0.5, 0.7802, 0.5625, 0.75, 0.625, 0.7812, 0.625, 0.7796, 0.5, 0.75, 0.5625, 0.7802, 0.5625, 0.7796, 0.5, 0.75, 0.4375, 0.75, 0.5, 0.75, 0.5625, 0.7796, 0.5, 0.7802, 0.5625, 0.75, 0.5625, 0.7812, 0.625, 0.75, 0.625, 0.75, 0.4375, 0.7204, 0.5, 0.7198, 0.4375, 0.75, 0.5, 0.7198, 0.5625, 0.7204, 0.5, 0.7188, 0.625, 0.75, 0.5625, 0.75, 0.625, 0.7796, 0.5, 0.7802, 0.4375, 0.7802, 0.4375, 0.7812, 0.625, 0.7813, 0.625, 0.7812, 0.625, 0.7204, 0.5, 0.7198, 0.5625, 0.7198, 0.5625, 0.7204, 0.5, 0.7198, 0.5625, 0.7198, 0.5625, 0.7198, 0.4375, 0.75, 0.4375, 0.5, 0.5, 0.4375, 0.5, 0.75, 0.4375, 0.7802, 0.4375, 0.7204, 0.5, 0.7198, 0.4375, 0.7204, 0.5, 0.7188, 0.625, 0.75, 0.625, 0.7188, 0.625, 0.7796, 0.5, 0.7802, 0.5625, 0.7796, 0.5, 0.7198, 0.5625, 0.7188, 0.625, 0.7188, 0.625, 0.375, 0.625, 0.7802, 0.4375, 0.7802, 0.4375, 0.375, 0.5625, 0.7802, 0.4375, 0.7802, 0.4375, 0.5625, 0.5625, 0.5625, 0.625, 0.7198, 0.4375, 0.5625, 0.625, 0.5625, 0.6875, 0.7198, 0.4375, 0.5625, 0.5, 0.5625, 0.5, 0.5625, 0.5625, 0.5625, 0.5625, 0.5625, 0.5625, 0.5625, 0.625, 0.375, 0.5, 0.375, 0.5, 0.4375, 0.5, 0.4375, 0.6875, 0.4375, 0.6875, 0.375, 0.6875, 0.375, 0.6875, 0.375, 0.6875, 0.375, 0.625, 0.5, 0.5, 0.5, 0.5, 0.5625, 0.5, 0.4375, 0.5, 0.4375, 0.5, 0.5, 0.5, 0.5, 0.6875, 0.5, 0.6875, 0.4375, 0.6875, 0.5625, 0.625, 0.5625, 0.625, 0.5625, 0.6875, 0.375, 0.5625, 0.375, 0.5625, 0.375, 0.5, 0.375, 0.625, 0.375, 0.625, 0.375, 0.5625, 0.5625, 0.6875, 0.5625, 0.6875, 0.5, 0.6875, 0.75, 0.625, 0.7812, 0.625, 0.7812, 0.625, 0.75, 0.625, 0.7188, 0.625, 0.75, 0.625, 0.75, 0.625, 0.7812, 0.625, 0.7812, 0.625, 0.75, 0.625, 0.7188, 0.625, 0.75, 0.625, 0.7188, 0.625, 0.7188, 0.625, 0.7188, 0.625, 0.7812, 0.625, 0.75, 0.625, 0.7812, 0.625, 0.75, 0.625, 0.7812, 0.625, 0.75, 0.625, 0.75, 0.625, 0.7188, 0.625, 0.75, 0.625])
me_plane_007.use_remesh_fix_poles = True
me_plane_007.use_remesh_preserve_attributes = False
me_plane_007.use_mirror_vertex_groups = False
me_plane_007.update()
me_plane_006 = bpy.data.meshes.new('Plane.006')
me_plane_006.from_pydata([(1.6, 1.6, 0.0), (-1.6, 1.6, 0.0), (1.6, -1.6, 0.0), (-1.6, -1.6, 0.0), (0.0, 1.6, 0.0), (1.6, 0.0, 0.0), (-1.6, 0.0, 0.0), (0.0, -1.6, 0.0), (0.0, 0.0, 0.0)], [], [(5, 4, 8), (8, 1, 6), (7, 6, 3), (2, 8, 7), (5, 0, 4), (8, 4, 1), (7, 8, 6), (2, 5, 8)])
me_plane_006.polygons.foreach_set('use_smooth', [True] * 8)
_uv = me_plane_006.uv_layers.new(name='UVMap')
_uv.uv.foreach_set('vector', [1.0, 0.5, 0.5, 1.0, 0.5, 0.5, 0.5, 0.5, 0.0, 1.0, 0.0, 0.5, 0.5, 0.0, 0.0, 0.5, 0.0, 0.0, 1.0, 0.0, 0.5, 0.5, 0.5, 0.0, 1.0, 0.5, 1.0, 1.0, 0.5, 1.0, 0.5, 0.5, 0.5, 1.0, 0.0, 1.0, 0.5, 0.0, 0.5, 0.5, 0.0, 0.5, 1.0, 0.0, 1.0, 0.5, 0.5, 0.5])
me_plane_006.use_remesh_fix_poles = True
me_plane_006.use_remesh_preserve_attributes = False
me_plane_006.use_mirror_vertex_groups = False
me_plane_006.update()

# ---- objects
ob_light = bpy.data.objects.new('Light', light_light)
ob_camera = bpy.data.objects.new('Camera', cam_camera)
ob_plane = bpy.data.objects.new('Plane', me_plane_008)
ob_plane_002 = bpy.data.objects.new('Plane.002', me_plane_007)
ob_plane_003 = bpy.data.objects.new('Plane.003', me_plane_006)

# ---- transforms, parenting, visibility, modifiers, constraints
ob_light.location = (4.076, 1.005, 5.904)
ob_light.rotation_euler = (0.6503, 0.05522, 1.866)
ob_light.lock_rotations_4d = False
ob_light.empty_display_type = 'ARROWS'
ob_light.color = (0.0, 0.0, 0.0, 0.0)
ob_light.lineart.crease_threshold = 0.0
ob_camera.location = (2.04, -4.804, 4.226)
ob_camera.rotation_euler = (0.9094, -0.01063, -5.886)
ob_camera.lock_rotations_4d = False
ob_camera.empty_display_type = 'ARROWS'
ob_camera.color = (0.0, 0.0, 0.0, 0.0)
ob_camera.display_type = 'WIRE'
ob_camera.lineart.crease_threshold = 0.0
ob_plane.location = (0.0, 0.0, 0.0)
ob_plane.lineart.crease_threshold = 0.0
ob_plane_002.location = (0.0, 0.0, 0.0)
ob_plane_002.lineart.crease_threshold = 0.0
ob_plane_003.location = (6.0, -6.0, 6.0)
ob_plane_003.rotation_euler = (2.186, -2.994e-08, -2.356)
ob_plane_003.lineart.crease_threshold = 0.0
_c = ob_plane_003.constraints.new('TRACK_TO'); _c.name = 'Track To'
_c.influence = 0.0
_c.target = ob_plane
_c.track_axis = 'TRACK_Z'

# ---- collection membership
col_collection.objects.link(ob_light)
col_collection.objects.link(ob_camera)
col_collection.objects.link(ob_plane)
col_collection.objects.link(ob_plane_002)
col_collection.objects.link(ob_plane_003)

# ---- scene / render settings (as saved in the file)
scene.camera = ob_camera
scene.frame_start = 1; scene.frame_end = 250; scene.frame_set(1)
scene.render.engine = 'BLENDER_EEVEE_NEXT'
scene.cycles.use_denoising = False
scene.cycles.samples = 128
scene.cycles.sampling_pattern = 'TABULATED_SOBOL'
scene.cycles.use_adaptive_sampling = False
scene.cycles.use_light_tree = False
scene.view_settings.view_transform = 'Filmic'
bpy.context.view_layer.update()
